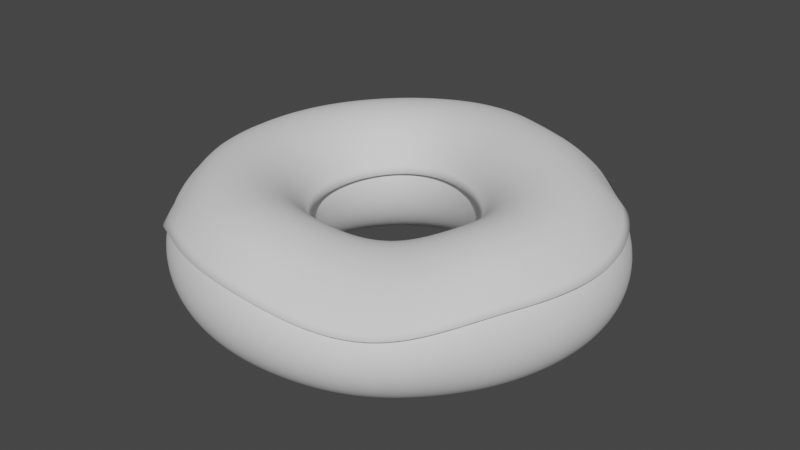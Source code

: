 # Source: Donut.blend  (saved by Blender 2.80.75; exported with 4.5.12 LTS)
import bpy
from mathutils import Matrix  # noqa: F401  (used for matrix-valued properties, if any)

bpy.ops.wm.read_factory_settings(use_empty=True)
scene = bpy.context.scene
scene.name = 'Scene'

# ---- collections
col_collection = bpy.data.collections.new('Collection'); scene.collection.children.link(col_collection)

# ---- world
world_world = bpy.data.worlds.new('World'); scene.world = world_world
world_world.use_nodes = True; world_world.node_tree.nodes.clear()
_N = world_world.node_tree.nodes; _L = world_world.node_tree.links
n0 = _N.new('ShaderNodeOutputWorld'); n0.name = 'World Output'; n0.location = (300, 300)
n1 = _N.new('ShaderNodeBackground'); n1.name = 'Background'; n1.location = (10, 300)
n1.inputs[0].default_value = (0.05088, 0.05088, 0.05088, 1.0)
_L.new(n1.outputs[0], n0.inputs[0])
n0.is_active_output = True
world_world.color = (0.05088, 0.05088, 0.05088)
world_world.use_sun_shadow = False
world_world.sun_shadow_jitter_overblur = 0.0

# ---- meshes
me_torus = bpy.data.meshes.new('Torus')
me_torus.from_pydata([(0.8097, -0.0008318, 0.0004141), (0.7799, -0.003572, 0.118), (0.6981, -0.009604, 0.2105), (0.5826, -0.01825, 0.2573), (0.4606, -0.02631, 0.2469), (0.3607, -0.02964, 0.1805), (0.3065, -0.02632, 0.07293), (0.3098, -0.01827, -0.05073), (0.3689, -0.009617, -0.161), (0.4699, -0.003579, -0.232), (0.5898, -0.0008341, -0.2478), (0.702, -0.0001362, -0.2057), (0.7813, -0.0001359, -0.1161), (0.7937, 0.1366, 0.003985), (0.7629, 0.1252, 0.1233), (0.6811, 0.1018, 0.2175), (0.5669, 0.07185, 0.2649), (0.4471, 0.04358, 0.254), (0.3499, 0.0252, 0.1864), (0.2976, 0.02113, 0.07751), (0.3016, 0.03083, -0.04698), (0.3603, 0.05042, -0.1577), (0.46, 0.07503, -0.2292), (0.5785, 0.1001, -0.2455), (0.6891, 0.1213, -0.2037), (0.7668, 0.1347, -0.1138), (0.7498, 0.2638, 0.01037), (0.7191, 0.2443, 0.1312), (0.6402, 0.2051, 0.2264), (0.5314, 0.1559, 0.2738), (0.4182, 0.1094, 0.2617), (0.3271, 0.07742, 0.1925), (0.2786, 0.06661, 0.08217), (0.2832, 0.07788, -0.0431), (0.3395, 0.1076, -0.1541), (0.4346, 0.1494, -0.2257), (0.5474, 0.1948, -0.2419), (0.6523, 0.2346, -0.1997), (0.7255, 0.2598, -0.1088), (0.6804, 0.3789, 0.01819), (0.6508, 0.3521, 0.1404), (0.5776, 0.2989, 0.2362), (0.4779, 0.2327, 0.283), (0.3753, 0.1702, 0.2694), (0.2934, 0.1261, 0.1982), (0.2504, 0.1092, 0.08648), (0.2556, 0.1219, -0.03948), (0.3076, 0.1608, -0.1506), (0.3949, 0.2181, -0.222), (0.498, 0.2817, -0.2377), (0.5935, 0.3379, -0.1947), (0.6595, 0.3734, -0.1025), (0.5888, 0.4812, 0.02574), (0.5613, 0.448, 0.1491), (0.4961, 0.3825, 0.2452), (0.4088, 0.3015, 0.2914), (0.3201, 0.2252, 0.276), (0.2501, 0.1705, 0.203), (0.2141, 0.1481, 0.09), (0.2197, 0.1619, -0.03653), (0.2659, 0.209, -0.1477), (0.3426, 0.2799, -0.2187), (0.4326, 0.3595, -0.2338), (0.5156, 0.4299, -0.1898), (0.5721, 0.4743, -0.09639), (0.4793, 0.5705, 0.03126), (0.4548, 0.5321, 0.1554), (0.3997, 0.4563, 0.2519), (0.3274, 0.3626, 0.2974), (0.2552, 0.2743, 0.2807), (0.1991, 0.2103, 0.2062), (0.171, 0.1828, 0.09232), (0.177, 0.1973, -0.03459), (0.216, 0.2513, -0.1458), (0.2796, 0.3338, -0.2165), (0.3539, 0.427, -0.2311), (0.4217, 0.5098, -0.1863), (0.4672, 0.5621, -0.09191), (0.3564, 0.6464, 0.0333), (0.336, 0.6045, 0.1578), (0.2926, 0.5206, 0.2543), (0.2372, 0.4162, 0.2997), (0.1833, 0.3175, 0.2823), (0.1424, 0.2448, 0.2074), (0.1229, 0.2125, 0.09313), (0.129, 0.2273, -0.03391), (0.1596, 0.2867, -0.1451), (0.2085, 0.3787, -0.2157), (0.2647, 0.4833, -0.2301), (0.3156, 0.5766, -0.185), (0.3489, 0.636, -0.09026), (0.2245, 0.7076, 0.03126), (0.2091, 0.6643, 0.1554), (0.1789, 0.5751, 0.2519), (0.1418, 0.4624, 0.2974), (0.107, 0.3541, 0.2807), (0.08189, 0.2734, 0.2062), (0.07127, 0.2365, 0.09232), (0.07724, 0.251, -0.03459), (0.09872, 0.3144, -0.1458), (0.1314, 0.4135, -0.2165), (0.1683, 0.5269, -0.2311), (0.2009, 0.6286, -0.1863), (0.2215, 0.6944, -0.09191), (0.08752, 0.751, 0.02574), (0.07777, 0.7082, 0.1491), (0.06169, 0.6163, 0.2452), (0.04364, 0.4981, 0.2914), (0.02843, 0.3822, 0.276), (0.01936, 0.2947, 0.203), (0.01772, 0.2538, 0.09), (0.02339, 0.2676, -0.03653), (0.03516, 0.3332, -0.1477), (0.05087, 0.4368, -0.2187), (0.0674, 0.556, -0.2338), (0.08112, 0.6637, -0.1898), (0.08858, 0.7346, -0.0964), (-0.05133, 0.7726, 0.01819), (-0.05502, 0.7319, 0.1404), (-0.05659, 0.6401, 0.2362), (-0.0552, 0.5195, 0.283), (-0.05052, 0.3993, 0.2694), (-0.04346, 0.3073, 0.1982), (-0.0362, 0.2634, 0.08648), (-0.031, 0.2761, -0.03948), (-0.0292, 0.3421, -0.1506), (-0.03086, 0.4472, -0.222), (-0.03508, 0.5686, -0.2377), (-0.0406, 0.6791, -0.1947), (-0.04629, 0.7532, -0.1025), (-0.1888, 0.7689, 0.01037), (-0.1863, 0.7315, 0.1312), (-0.1733, 0.6429, 0.2264), (-0.1524, 0.5239, 0.2738), (-0.1279, 0.4033, 0.2617), (-0.105, 0.3099, 0.1925), (-0.08901, 0.2644, 0.08217), (-0.08438, 0.2757, -0.0431), (-0.09256, 0.3401, -0.1541), (-0.1115, 0.4433, -0.2257), (-0.1365, 0.5628, -0.2419), (-0.1612, 0.6723, -0.1997), (-0.1799, 0.747, -0.1088), (-0.3216, 0.7368, 0.003985), (-0.313, 0.7042, 0.1233), (-0.2856, 0.622, 0.2175), (-0.2457, 0.5091, 0.2649), (-0.2019, 0.3928, 0.254), (-0.1635, 0.3015, 0.1864), (-0.1393, 0.2562, 0.07751), (-0.1353, 0.2659, -0.04698), (-0.1532, 0.3267, -0.1577), (-0.189, 0.4243, -0.2292), (-0.2341, 0.5373, -0.2455), (-0.2776, 0.6415, -0.2037), (-0.3091, 0.7137, -0.1138), (-0.4466, 0.6752, 0.0004141), (-0.4319, 0.6485, 0.118), (-0.3907, 0.5763, 0.2105), (-0.3326, 0.4743, 0.2573), (-0.2705, 0.3671, 0.2469), (-0.2176, 0.2815, 0.1805), (-0.1856, 0.2385, 0.07293), (-0.1823, 0.2465, -0.05073), (-0.2094, 0.3016, -0.161), (-0.2611, 0.3898, -0.232), (-0.3254, 0.4917, -0.2478), (-0.3868, 0.5857, -0.2057), (-0.4305, 0.652, -0.1161), (-0.5598, 0.5855, 0.0), (-0.54, 0.5648, 0.1162), (-0.4858, 0.5058, 0.2065), (-0.4108, 0.4194, 0.2517), (-0.3317, 0.3261, 0.241), (-0.2656, 0.2502, 0.1754), (-0.2266, 0.2113, 0.06878), (-0.224, 0.2177, -0.05405), (-0.2595, 0.265, -0.1636), (-0.3259, 0.3402, -0.2335), (-0.4078, 0.4265, -0.2482), (-0.4851, 0.5074, -0.2057), (-0.54, 0.5648, -0.1162), (-0.6553, 0.4761, 0.0), (-0.6321, 0.4593, 0.1162), (-0.5679, 0.4126, 0.2057), (-0.4779, 0.3458, 0.2487), (-0.3838, 0.2709, 0.2368), (-0.3062, 0.2082, 0.1712), (-0.2612, 0.1754, 0.06532), (-0.2593, 0.1802, -0.0567), (-0.3021, 0.218, -0.1652), (-0.3813, 0.2771, -0.2338), (-0.4774, 0.3469, -0.2482), (-0.5679, 0.4126, -0.2057), (-0.6321, 0.4593, -0.1162), (-0.7298, 0.3514, 0.0), (-0.704, 0.339, 0.1162), (-0.6325, 0.3046, 0.2057), (-0.5317, 0.256, 0.2482), (-0.4252, 0.2032, 0.2344), (-0.338, 0.1568, 0.1683), (-0.2882, 0.1319, 0.0627), (-0.2869, 0.1351, -0.05855), (-0.3359, 0.1618, -0.1658), (-0.4247, 0.2045, -0.2338), (-0.5317, 0.256, -0.2482), (-0.6325, 0.3046, -0.2057), (-0.704, 0.339, -0.1162), (-0.7808, 0.2155, 0.0), (-0.7532, 0.2079, 0.1162), (-0.6767, 0.1868, 0.2057), (-0.5689, 0.157, 0.2482), (-0.4544, 0.1254, 0.2338), (-0.36, 0.09779, 0.1665), (-0.3068, 0.08213, 0.06096), (-0.306, 0.08388, -0.05957), (-0.3594, 0.0992, -0.1658), (-0.4544, 0.1254, -0.2338), (-0.5689, 0.157, -0.2482), (-0.6767, 0.1868, -0.2057), (-0.7532, 0.2079, -0.1162), (-0.8067, 0.07261, 0.0), (-0.7782, 0.07004, 0.1162), (-0.6992, 0.06293, 0.2057), (-0.5878, 0.0529, 0.2482), (-0.4695, 0.04225, 0.2338), (-0.3714, 0.03338, 0.1658), (-0.3162, 0.02799, 0.06005), (-0.316, 0.02844, -0.05983), (-0.3714, 0.03342, -0.1658), (-0.4695, 0.04225, -0.2338), (-0.5878, 0.0529, -0.2482), (-0.6992, 0.06293, -0.2057), (-0.7782, 0.07004, -0.1162), (-0.8067, -0.07261, 0.0), (-0.7782, -0.07004, 0.1162), (-0.6992, -0.06293, 0.2057), (-0.5878, -0.0529, 0.2482), (-0.4695, -0.04225, 0.2338), (-0.3714, -0.03342, 0.1658), (-0.316, -0.02844, 0.05983), (-0.316, -0.02844, -0.05983), (-0.3714, -0.03342, -0.1658), (-0.4695, -0.04225, -0.2338), (-0.5878, -0.0529, -0.2482), (-0.6992, -0.06293, -0.2057), (-0.7782, -0.07004, -0.1162), (-0.7808, -0.2155, 0.0), (-0.7532, -0.2079, 0.1162), (-0.6767, -0.1868, 0.2057), (-0.5689, -0.157, 0.2482), (-0.4544, -0.1254, 0.2338), (-0.3594, -0.0992, 0.1658), (-0.3058, -0.0844, 0.05983), (-0.3058, -0.0844, -0.05983), (-0.3594, -0.0992, -0.1658), (-0.4544, -0.1254, -0.2338), (-0.5689, -0.157, -0.2482), (-0.6767, -0.1868, -0.2057), (-0.7532, -0.2079, -0.1162), (-0.7298, -0.3514, 0.0), (-0.704, -0.339, 0.1162), (-0.6325, -0.3046, 0.2057), (-0.5317, -0.256, 0.2482), (-0.4247, -0.2045, 0.2338), (-0.3359, -0.1618, 0.1658), (-0.2858, -0.1377, 0.05983), (-0.2858, -0.1377, -0.05983), (-0.3359, -0.1618, -0.1658), (-0.4247, -0.2045, -0.2338), (-0.5317, -0.256, -0.2482), (-0.6325, -0.3046, -0.2057), (-0.704, -0.339, -0.1162), (-0.6553, -0.4761, 0.0), (-0.6321, -0.4593, 0.1162), (-0.5679, -0.4126, 0.2057), (-0.4774, -0.3469, 0.2482), (-0.3813, -0.2771, 0.2338), (-0.3017, -0.2192, 0.1658), (-0.2567, -0.1865, 0.05983), (-0.2567, -0.1865, -0.05983), (-0.3017, -0.2192, -0.1658), (-0.3813, -0.2771, -0.2338), (-0.4774, -0.3469, -0.2482), (-0.5679, -0.4126, -0.2057), (-0.6321, -0.4593, -0.1162), (-0.5598, -0.5855, 0.0), (-0.54, -0.5648, 0.1162), (-0.4851, -0.5074, 0.2057), (-0.4078, -0.4265, 0.2482), (-0.3257, -0.3407, 0.2338), (-0.2577, -0.2695, 0.1658), (-0.2192, -0.2293, 0.05983), (-0.2192, -0.2293, -0.05983), (-0.2577, -0.2695, -0.1658), (-0.3257, -0.3407, -0.2338), (-0.4078, -0.4265, -0.2482), (-0.4851, -0.5074, -0.2057), (-0.54, -0.5648, -0.1162), (-0.4462, -0.676, 0.0), (-0.4305, -0.6521, 0.1162), (-0.3867, -0.5859, 0.2057), (-0.3251, -0.4925, 0.2482), (-0.2597, -0.3934, 0.2338), (-0.2054, -0.3112, 0.1658), (-0.1748, -0.2648, 0.05983), (-0.1748, -0.2648, -0.05983), (-0.2054, -0.3112, -0.1658), (-0.2597, -0.3934, -0.2338), (-0.3251, -0.4925, -0.2482), (-0.3867, -0.5859, -0.2057), (-0.4305, -0.6521, -0.1162), (-0.3184, -0.7448, 0.0), (-0.3071, -0.7185, 0.1162), (-0.2759, -0.6455, 0.2057), (-0.2319, -0.5426, 0.2482), (-0.1853, -0.4334, 0.2338), (-0.1465, -0.3429, 0.1658), (-0.1247, -0.2917, 0.05983), (-0.1247, -0.2917, -0.05983), (-0.1465, -0.3429, -0.1658), (-0.1853, -0.4334, -0.2338), (-0.2319, -0.5426, -0.2482), (-0.2759, -0.6455, -0.2057), (-0.3071, -0.7185, -0.1162), (-0.1802, -0.7897, 0.0), (-0.1739, -0.7618, 0.1162), (-0.1562, -0.6844, 0.2057), (-0.1313, -0.5753, 0.2482), (-0.1049, -0.4595, 0.2338), (-0.08297, -0.3635, 0.1658), (-0.0706, -0.3093, 0.05983), (-0.0706, -0.3093, -0.05983), (-0.08297, -0.3635, -0.1658), (-0.1049, -0.4595, -0.2338), (-0.1313, -0.5753, -0.2482), (-0.1562, -0.6844, -0.2057), (-0.1739, -0.7618, -0.1162), (-0.03634, -0.8092, -9.209e-06), (-0.03371, -0.7806, 0.1131), (-0.02784, -0.7013, 0.1972), (-0.022, -0.5895, 0.2378), (-0.01823, -0.4709, 0.227), (-0.01608, -0.3725, 0.1643), (-0.01423, -0.3169, 0.05983), (-0.01423, -0.3169, -0.05983), (-0.01673, -0.3725, -0.1658), (-0.02115, -0.4709, -0.2338), (-0.02648, -0.5895, -0.2482), (-0.0315, -0.7013, -0.2057), (-0.03506, -0.7806, -0.1162), (0.1138, -0.8027, -0.01173), (0.1162, -0.7743, 0.08983), (0.11, -0.6956, 0.1692), (0.09398, -0.5848, 0.2139), (0.07254, -0.4671, 0.2122), (0.05335, -0.3695, 0.1581), (0.04281, -0.3144, 0.0593), (0.04259, -0.3144, -0.05983), (0.05005, -0.3695, -0.1658), (0.06327, -0.4671, -0.2338), (0.07922, -0.5848, -0.2482), (0.09423, -0.6957, -0.2057), (0.1057, -0.7743, -0.1181), (0.264, -0.7703, -0.03181), (0.2652, -0.7431, 0.06087), (0.246, -0.6676, 0.1382), (0.2075, -0.5612, 0.1898), (0.161, -0.4482, 0.1981), (0.1213, -0.3546, 0.1517), (0.09902, -0.3017, 0.05755), (0.09804, -0.3017, -0.05983), (0.1152, -0.3546, -0.1658), (0.1457, -0.4483, -0.2338), (0.1824, -0.5613, -0.2482), (0.2175, -0.6677, -0.2072), (0.2464, -0.7431, -0.1276), (0.4016, -0.7132, -0.04138), (0.3999, -0.688, 0.04735), (0.3681, -0.6181, 0.1235), (0.3093, -0.5196, 0.1793), (0.2412, -0.415, 0.1924), (0.1839, -0.3283, 0.1491), (0.1517, -0.2794, 0.05667), (0.1503, -0.2794, -0.05983), (0.1767, -0.3283, -0.1658), (0.2234, -0.4151, -0.2338), (0.2796, -0.5197, -0.2482), (0.334, -0.6182, -0.2089), (0.3774, -0.688, -0.1329), (0.5187, -0.6332, -0.03181), (0.511, -0.6108, 0.06087), (0.4668, -0.5488, 0.1382), (0.3931, -0.4613, 0.1898), (0.3092, -0.3685, 0.1981), (0.2385, -0.2915, 0.1518), (0.1986, -0.2485, 0.05773), (0.1978, -0.248, -0.05983), (0.2325, -0.2915, -0.1658), (0.2939, -0.3685, -0.2338), (0.3679, -0.4614, -0.2482), (0.4383, -0.5489, -0.2072), (0.4921, -0.6109, -0.1276), (0.615, -0.5329, -0.01173), (0.5998, -0.5141, 0.08983), (0.5444, -0.4618, 0.1692), (0.4592, -0.3882, 0.2139), (0.3642, -0.3101, 0.2122), (0.2836, -0.2467, 0.1586), (0.2383, -0.211, 0.06033), (0.2387, -0.2093, -0.05957), (0.2808, -0.2453, -0.1658), (0.355, -0.3101, -0.2338), (0.4444, -0.3883, -0.2482), (0.5287, -0.4619, -0.2057), (0.5892, -0.5141, -0.1181), (0.6953, -0.4154, -9.213e-06), (0.6721, -0.4008, 0.1131), (0.6063, -0.3601, 0.1972), (0.5111, -0.3027, 0.2378), (0.4071, -0.243, 0.2274), (0.3189, -0.1962, 0.1663), (0.27, -0.1685, 0.0627), (0.2713, -0.1653, -0.05855), (0.3201, -0.1912, -0.1658), (0.4046, -0.2418, -0.2338), (0.5066, -0.3027, -0.2482), (0.6026, -0.3601, -0.2057), (0.6708, -0.4008, -0.1162), (0.7584, -0.2846, 0.0), (0.7315, -0.2746, 0.1162), (0.6573, -0.2467, 0.2057), (0.5521, -0.2084, 0.2487), (0.4388, -0.1717, 0.2368), (0.3446, -0.142, 0.1712), (0.2925, -0.1225, 0.06532), (0.2945, -0.1178, -0.0567), (0.3486, -0.1322, -0.1652), (0.4413, -0.1656, -0.2338), (0.5525, -0.2074, -0.2482), (0.6573, -0.2467, -0.2057), (0.7315, -0.2746, -0.1162), (0.797, -0.1446, 0.0), (0.7688, -0.1395, 0.1162), (0.6901, -0.1269, 0.2065), (0.5777, -0.1125, 0.2517), (0.4578, -0.09873, 0.241), (0.359, -0.08587, 0.1754), (0.3048, -0.07464, 0.06878), (0.3074, -0.06825, -0.05405), (0.365, -0.07104, -0.1636), (0.4636, -0.08462, -0.2335), (0.5807, -0.1054, -0.2482), (0.6907, -0.1254, -0.2057), (0.7688, -0.1395, -0.1162)], [], [(0, 13, 14, 1), (1, 14, 15, 2), (2, 15, 16, 3), (3, 16, 17, 4), (4, 17, 18, 5), (5, 18, 19, 6), (6, 19, 20, 7), (7, 20, 21, 8), (8, 21, 22, 9), (9, 22, 23, 10), (10, 23, 24, 11), (11, 24, 25, 12), (12, 25, 13, 0), (13, 26, 27, 14), (14, 27, 28, 15), (15, 28, 29, 16), (16, 29, 30, 17), (17, 30, 31, 18), (18, 31, 32, 19), (19, 32, 33, 20), (20, 33, 34, 21), (21, 34, 35, 22), (22, 35, 36, 23), (23, 36, 37, 24), (24, 37, 38, 25), (25, 38, 26, 13), (26, 39, 40, 27), (27, 40, 41, 28), (28, 41, 42, 29), (29, 42, 43, 30), (30, 43, 44, 31), (31, 44, 45, 32), (32, 45, 46, 33), (33, 46, 47, 34), (34, 47, 48, 35), (35, 48, 49, 36), (36, 49, 50, 37), (37, 50, 51, 38), (38, 51, 39, 26), (39, 52, 53, 40), (40, 53, 54, 41), (41, 54, 55, 42), (42, 55, 56, 43), (43, 56, 57, 44), (44, 57, 58, 45), (45, 58, 59, 46), (46, 59, 60, 47), (47, 60, 61, 48), (48, 61, 62, 49), (49, 62, 63, 50), (50, 63, 64, 51), (51, 64, 52, 39), (52, 65, 66, 53), (53, 66, 67, 54), (54, 67, 68, 55), (55, 68, 69, 56), (56, 69, 70, 57), (57, 70, 71, 58), (58, 71, 72, 59), (59, 72, 73, 60), (60, 73, 74, 61), (61, 74, 75, 62), (62, 75, 76, 63), (63, 76, 77, 64), (64, 77, 65, 52), (65, 78, 79, 66), (66, 79, 80, 67), (67, 80, 81, 68), (68, 81, 82, 69), (69, 82, 83, 70), (70, 83, 84, 71), (71, 84, 85, 72), (72, 85, 86, 73), (73, 86, 87, 74), (74, 87, 88, 75), (75, 88, 89, 76), (76, 89, 90, 77), (77, 90, 78, 65), (78, 91, 92, 79), (79, 92, 93, 80), (80, 93, 94, 81), (81, 94, 95, 82), (82, 95, 96, 83), (83, 96, 97, 84), (84, 97, 98, 85), (85, 98, 99, 86), (86, 99, 100, 87), (87, 100, 101, 88), (88, 101, 102, 89), (89, 102, 103, 90), (90, 103, 91, 78), (91, 104, 105, 92), (92, 105, 106, 93), (93, 106, 107, 94), (94, 107, 108, 95), (95, 108, 109, 96), (96, 109, 110, 97), (97, 110, 111, 98), (98, 111, 112, 99), (99, 112, 113, 100), (100, 113, 114, 101), (101, 114, 115, 102), (102, 115, 116, 103), (103, 116, 104, 91), (104, 117, 118, 105), (105, 118, 119, 106), (106, 119, 120, 107), (107, 120, 121, 108), (108, 121, 122, 109), (109, 122, 123, 110), (110, 123, 124, 111), (111, 124, 125, 112), (112, 125, 126, 113), (113, 126, 127, 114), (114, 127, 128, 115), (115, 128, 129, 116), (116, 129, 117, 104), (117, 130, 131, 118), (118, 131, 132, 119), (119, 132, 133, 120), (120, 133, 134, 121), (121, 134, 135, 122), (122, 135, 136, 123), (123, 136, 137, 124), (124, 137, 138, 125), (125, 138, 139, 126), (126, 139, 140, 127), (127, 140, 141, 128), (128, 141, 142, 129), (129, 142, 130, 117), (130, 143, 144, 131), (131, 144, 145, 132), (132, 145, 146, 133), (133, 146, 147, 134), (134, 147, 148, 135), (135, 148, 149, 136), (136, 149, 150, 137), (137, 150, 151, 138), (138, 151, 152, 139), (139, 152, 153, 140), (140, 153, 154, 141), (141, 154, 155, 142), (142, 155, 143, 130), (143, 156, 157, 144), (144, 157, 158, 145), (145, 158, 159, 146), (146, 159, 160, 147), (147, 160, 161, 148), (148, 161, 162, 149), (149, 162, 163, 150), (150, 163, 164, 151), (151, 164, 165, 152), (152, 165, 166, 153), (153, 166, 167, 154), (154, 167, 168, 155), (155, 168, 156, 143), (156, 169, 170, 157), (157, 170, 171, 158), (158, 171, 172, 159), (159, 172, 173, 160), (160, 173, 174, 161), (161, 174, 175, 162), (162, 175, 176, 163), (163, 176, 177, 164), (164, 177, 178, 165), (165, 178, 179, 166), (166, 179, 180, 167), (167, 180, 181, 168), (168, 181, 169, 156), (169, 182, 183, 170), (170, 183, 184, 171), (171, 184, 185, 172), (172, 185, 186, 173), (173, 186, 187, 174), (174, 187, 188, 175), (175, 188, 189, 176), (176, 189, 190, 177), (177, 190, 191, 178), (178, 191, 192, 179), (179, 192, 193, 180), (180, 193, 194, 181), (181, 194, 182, 169), (182, 195, 196, 183), (183, 196, 197, 184), (184, 197, 198, 185), (185, 198, 199, 186), (186, 199, 200, 187), (187, 200, 201, 188), (188, 201, 202, 189), (189, 202, 203, 190), (190, 203, 204, 191), (191, 204, 205, 192), (192, 205, 206, 193), (193, 206, 207, 194), (194, 207, 195, 182), (195, 208, 209, 196), (196, 209, 210, 197), (197, 210, 211, 198), (198, 211, 212, 199), (199, 212, 213, 200), (200, 213, 214, 201), (201, 214, 215, 202), (202, 215, 216, 203), (203, 216, 217, 204), (204, 217, 218, 205), (205, 218, 219, 206), (206, 219, 220, 207), (207, 220, 208, 195), (208, 221, 222, 209), (209, 222, 223, 210), (210, 223, 224, 211), (211, 224, 225, 212), (212, 225, 226, 213), (213, 226, 227, 214), (214, 227, 228, 215), (215, 228, 229, 216), (216, 229, 230, 217), (217, 230, 231, 218), (218, 231, 232, 219), (219, 232, 233, 220), (220, 233, 221, 208), (221, 234, 235, 222), (222, 235, 236, 223), (223, 236, 237, 224), (224, 237, 238, 225), (225, 238, 239, 226), (226, 239, 240, 227), (227, 240, 241, 228), (228, 241, 242, 229), (229, 242, 243, 230), (230, 243, 244, 231), (231, 244, 245, 232), (232, 245, 246, 233), (233, 246, 234, 221), (234, 247, 248, 235), (235, 248, 249, 236), (236, 249, 250, 237), (237, 250, 251, 238), (238, 251, 252, 239), (239, 252, 253, 240), (240, 253, 254, 241), (241, 254, 255, 242), (242, 255, 256, 243), (243, 256, 257, 244), (244, 257, 258, 245), (245, 258, 259, 246), (246, 259, 247, 234), (247, 260, 261, 248), (248, 261, 262, 249), (249, 262, 263, 250), (250, 263, 264, 251), (251, 264, 265, 252), (252, 265, 266, 253), (253, 266, 267, 254), (254, 267, 268, 255), (255, 268, 269, 256), (256, 269, 270, 257), (257, 270, 271, 258), (258, 271, 272, 259), (259, 272, 260, 247), (260, 273, 274, 261), (261, 274, 275, 262), (262, 275, 276, 263), (263, 276, 277, 264), (264, 277, 278, 265), (265, 278, 279, 266), (266, 279, 280, 267), (267, 280, 281, 268), (268, 281, 282, 269), (269, 282, 283, 270), (270, 283, 284, 271), (271, 284, 285, 272), (272, 285, 273, 260), (273, 286, 287, 274), (274, 287, 288, 275), (275, 288, 289, 276), (276, 289, 290, 277), (277, 290, 291, 278), (278, 291, 292, 279), (279, 292, 293, 280), (280, 293, 294, 281), (281, 294, 295, 282), (282, 295, 296, 283), (283, 296, 297, 284), (284, 297, 298, 285), (285, 298, 286, 273), (286, 299, 300, 287), (287, 300, 301, 288), (288, 301, 302, 289), (289, 302, 303, 290), (290, 303, 304, 291), (291, 304, 305, 292), (292, 305, 306, 293), (293, 306, 307, 294), (294, 307, 308, 295), (295, 308, 309, 296), (296, 309, 310, 297), (297, 310, 311, 298), (298, 311, 299, 286), (299, 312, 313, 300), (300, 313, 314, 301), (301, 314, 315, 302), (302, 315, 316, 303), (303, 316, 317, 304), (304, 317, 318, 305), (305, 318, 319, 306), (306, 319, 320, 307), (307, 320, 321, 308), (308, 321, 322, 309), (309, 322, 323, 310), (310, 323, 324, 311), (311, 324, 312, 299), (312, 325, 326, 313), (313, 326, 327, 314), (314, 327, 328, 315), (315, 328, 329, 316), (316, 329, 330, 317), (317, 330, 331, 318), (318, 331, 332, 319), (319, 332, 333, 320), (320, 333, 334, 321), (321, 334, 335, 322), (322, 335, 336, 323), (323, 336, 337, 324), (324, 337, 325, 312), (325, 338, 339, 326), (326, 339, 340, 327), (327, 340, 341, 328), (328, 341, 342, 329), (329, 342, 343, 330), (330, 343, 344, 331), (331, 344, 345, 332), (332, 345, 346, 333), (333, 346, 347, 334), (334, 347, 348, 335), (335, 348, 349, 336), (336, 349, 350, 337), (337, 350, 338, 325), (338, 351, 352, 339), (339, 352, 353, 340), (340, 353, 354, 341), (341, 354, 355, 342), (342, 355, 356, 343), (343, 356, 357, 344), (344, 357, 358, 345), (345, 358, 359, 346), (346, 359, 360, 347), (347, 360, 361, 348), (348, 361, 362, 349), (349, 362, 363, 350), (350, 363, 351, 338), (351, 364, 365, 352), (352, 365, 366, 353), (353, 366, 367, 354), (354, 367, 368, 355), (355, 368, 369, 356), (356, 369, 370, 357), (357, 370, 371, 358), (358, 371, 372, 359), (359, 372, 373, 360), (360, 373, 374, 361), (361, 374, 375, 362), (362, 375, 376, 363), (363, 376, 364, 351), (364, 377, 378, 365), (365, 378, 379, 366), (366, 379, 380, 367), (367, 380, 381, 368), (368, 381, 382, 369), (369, 382, 383, 370), (370, 383, 384, 371), (371, 384, 385, 372), (372, 385, 386, 373), (373, 386, 387, 374), (374, 387, 388, 375), (375, 388, 389, 376), (376, 389, 377, 364), (377, 390, 391, 378), (378, 391, 392, 379), (379, 392, 393, 380), (380, 393, 394, 381), (381, 394, 395, 382), (382, 395, 396, 383), (383, 396, 397, 384), (384, 397, 398, 385), (385, 398, 399, 386), (386, 399, 400, 387), (387, 400, 401, 388), (388, 401, 402, 389), (389, 402, 390, 377), (390, 403, 404, 391), (391, 404, 405, 392), (392, 405, 406, 393), (393, 406, 407, 394), (394, 407, 408, 395), (395, 408, 409, 396), (396, 409, 410, 397), (397, 410, 411, 398), (398, 411, 412, 399), (399, 412, 413, 400), (400, 413, 414, 401), (401, 414, 415, 402), (402, 415, 403, 390), (403, 416, 417, 404), (404, 417, 418, 405), (405, 418, 419, 406), (406, 419, 420, 407), (407, 420, 421, 408), (408, 421, 422, 409), (409, 422, 423, 410), (410, 423, 424, 411), (411, 424, 425, 412), (412, 425, 426, 413), (413, 426, 427, 414), (414, 427, 428, 415), (415, 428, 416, 403), (416, 429, 430, 417), (417, 430, 431, 418), (418, 431, 432, 419), (419, 432, 433, 420), (420, 433, 434, 421), (421, 434, 435, 422), (422, 435, 436, 423), (423, 436, 437, 424), (424, 437, 438, 425), (425, 438, 439, 426), (426, 439, 440, 427), (427, 440, 441, 428), (428, 441, 429, 416), (429, 442, 443, 430), (430, 443, 444, 431), (431, 444, 445, 432), (432, 445, 446, 433), (433, 446, 447, 434), (434, 447, 448, 435), (435, 448, 449, 436), (436, 449, 450, 437), (437, 450, 451, 438), (438, 451, 452, 439), (439, 452, 453, 440), (440, 453, 454, 441), (441, 454, 442, 429), (442, 0, 1, 443), (443, 1, 2, 444), (444, 2, 3, 445), (445, 3, 4, 446), (446, 4, 5, 447), (447, 5, 6, 448), (448, 6, 7, 449), (449, 7, 8, 450), (450, 8, 9, 451), (451, 9, 10, 452), (452, 10, 11, 453), (453, 11, 12, 454), (454, 12, 0, 442)])
me_torus.polygons.foreach_set('use_smooth', [True] * 455)
_uv = me_torus.uv_layers.new(name='UVMap')
_uv.uv.foreach_set('vector', [0.5143, 0.5385, 0.5429, 0.5385, 0.5429, 0.6154, 0.5143, 0.6154, 0.5143, 0.6154, 0.5429, 0.6154, 0.5429, 0.6923, 0.5143, 0.6923, 0.5143, 0.6923, 0.5429, 0.6923, 0.5429, 0.7692, 0.5143, 0.7692, 0.5143, 0.7692, 0.5429, 0.7692, 0.5429, 0.8462, 0.5143, 0.8462, 0.5143, 0.8462, 0.5429, 0.8462, 0.5429, 0.9231, 0.5143, 0.9231, 0.5143, 0.9231, 0.5429, 0.9231, 0.5429, 1.0, 0.5143, 1.0, 0.5143, -2.22e-16, 0.5429, -2.22e-16, 0.5429, 0.07692, 0.5143, 0.07692, 0.5143, 0.07692, 0.5429, 0.07692, 0.5429, 0.1538, 0.5143, 0.1538, 0.5143, 0.1538, 0.5429, 0.1538, 0.5429, 0.2308, 0.5143, 0.2308, 0.5143, 0.2308, 0.5429, 0.2308, 0.5429, 0.3077, 0.5143, 0.3077, 0.5143, 0.3077, 0.5429, 0.3077, 0.5429, 0.3846, 0.5143, 0.3846, 0.5143, 0.3846, 0.5429, 0.3846, 0.5429, 0.4615, 0.5143, 0.4615, 0.5143, 0.4615, 0.5429, 0.4615, 0.5429, 0.5385, 0.5143, 0.5385, 0.5429, 0.5385, 0.5714, 0.5385, 0.5714, 0.6154, 0.5429, 0.6154, 0.5429, 0.6154, 0.5714, 0.6154, 0.5714, 0.6923, 0.5429, 0.6923, 0.5429, 0.6923, 0.5714, 0.6923, 0.5714, 0.7692, 0.5429, 0.7692, 0.5429, 0.7692, 0.5714, 0.7692, 0.5714, 0.8462, 0.5429, 0.8462, 0.5429, 0.8462, 0.5714, 0.8462, 0.5714, 0.9231, 0.5429, 0.9231, 0.5429, 0.9231, 0.5714, 0.9231, 0.5714, 1.0, 0.5429, 1.0, 0.5429, -2.22e-16, 0.5714, -2.22e-16, 0.5714, 0.07692, 0.5429, 0.07692, 0.5429, 0.07692, 0.5714, 0.07692, 0.5714, 0.1538, 0.5429, 0.1538, 0.5429, 0.1538, 0.5714, 0.1538, 0.5714, 0.2308, 0.5429, 0.2308, 0.5429, 0.2308, 0.5714, 0.2308, 0.5714, 0.3077, 0.5429, 0.3077, 0.5429, 0.3077, 0.5714, 0.3077, 0.5714, 0.3846, 0.5429, 0.3846, 0.5429, 0.3846, 0.5714, 0.3846, 0.5714, 0.4615, 0.5429, 0.4615, 0.5429, 0.4615, 0.5714, 0.4615, 0.5714, 0.5385, 0.5429, 0.5385, 0.5714, 0.5385, 0.6, 0.5385, 0.6, 0.6154, 0.5714, 0.6154, 0.5714, 0.6154, 0.6, 0.6154, 0.6, 0.6923, 0.5714, 0.6923, 0.5714, 0.6923, 0.6, 0.6923, 0.6, 0.7692, 0.5714, 0.7692, 0.5714, 0.7692, 0.6, 0.7692, 0.6, 0.8462, 0.5714, 0.8462, 0.5714, 0.8462, 0.6, 0.8462, 0.6, 0.9231, 0.5714, 0.9231, 0.5714, 0.9231, 0.6, 0.9231, 0.6, 1.0, 0.5714, 1.0, 0.5714, -2.22e-16, 0.6, -2.22e-16, 0.6, 0.07692, 0.5714, 0.07692, 0.5714, 0.07692, 0.6, 0.07692, 0.6, 0.1538, 0.5714, 0.1538, 0.5714, 0.1538, 0.6, 0.1538, 0.6, 0.2308, 0.5714, 0.2308, 0.5714, 0.2308, 0.6, 0.2308, 0.6, 0.3077, 0.5714, 0.3077, 0.5714, 0.3077, 0.6, 0.3077, 0.6, 0.3846, 0.5714, 0.3846, 0.5714, 0.3846, 0.6, 0.3846, 0.6, 0.4615, 0.5714, 0.4615, 0.5714, 0.4615, 0.6, 0.4615, 0.6, 0.5385, 0.5714, 0.5385, 0.6, 0.5385, 0.6286, 0.5385, 0.6286, 0.6154, 0.6, 0.6154, 0.6, 0.6154, 0.6286, 0.6154, 0.6286, 0.6923, 0.6, 0.6923, 0.6, 0.6923, 0.6286, 0.6923, 0.6286, 0.7692, 0.6, 0.7692, 0.6, 0.7692, 0.6286, 0.7692, 0.6286, 0.8462, 0.6, 0.8462, 0.6, 0.8462, 0.6286, 0.8462, 0.6286, 0.9231, 0.6, 0.9231, 0.6, 0.9231, 0.6286, 0.9231, 0.6286, 1.0, 0.6, 1.0, 0.6, -2.22e-16, 0.6286, -2.22e-16, 0.6286, 0.07692, 0.6, 0.07692, 0.6, 0.07692, 0.6286, 0.07692, 0.6286, 0.1538, 0.6, 0.1538, 0.6, 0.1538, 0.6286, 0.1538, 0.6286, 0.2308, 0.6, 0.2308, 0.6, 0.2308, 0.6286, 0.2308, 0.6286, 0.3077, 0.6, 0.3077, 0.6, 0.3077, 0.6286, 0.3077, 0.6286, 0.3846, 0.6, 0.3846, 0.6, 0.3846, 0.6286, 0.3846, 0.6286, 0.4615, 0.6, 0.4615, 0.6, 0.4615, 0.6286, 0.4615, 0.6286, 0.5385, 0.6, 0.5385, 0.6286, 0.5385, 0.6571, 0.5385, 0.6571, 0.6154, 0.6286, 0.6154, 0.6286, 0.6154, 0.6571, 0.6154, 0.6571, 0.6923, 0.6286, 0.6923, 0.6286, 0.6923, 0.6571, 0.6923, 0.6571, 0.7692, 0.6286, 0.7692, 0.6286, 0.7692, 0.6571, 0.7692, 0.6571, 0.8462, 0.6286, 0.8462, 0.6286, 0.8462, 0.6571, 0.8462, 0.6571, 0.9231, 0.6286, 0.9231, 0.6286, 0.9231, 0.6571, 0.9231, 0.6571, 1.0, 0.6286, 1.0, 0.6286, -2.22e-16, 0.6571, -2.22e-16, 0.6571, 0.07692, 0.6286, 0.07692, 0.6286, 0.07692, 0.6571, 0.07692, 0.6571, 0.1538, 0.6286, 0.1538, 0.6286, 0.1538, 0.6571, 0.1538, 0.6571, 0.2308, 0.6286, 0.2308, 0.6286, 0.2308, 0.6571, 0.2308, 0.6571, 0.3077, 0.6286, 0.3077, 0.6286, 0.3077, 0.6571, 0.3077, 0.6571, 0.3846, 0.6286, 0.3846, 0.6286, 0.3846, 0.6571, 0.3846, 0.6571, 0.4615, 0.6286, 0.4615, 0.6286, 0.4615, 0.6571, 0.4615, 0.6571, 0.5385, 0.6286, 0.5385, 0.6571, 0.5385, 0.6857, 0.5385, 0.6857, 0.6154, 0.6571, 0.6154, 0.6571, 0.6154, 0.6857, 0.6154, 0.6857, 0.6923, 0.6571, 0.6923, 0.6571, 0.6923, 0.6857, 0.6923, 0.6857, 0.7692, 0.6571, 0.7692, 0.6571, 0.7692, 0.6857, 0.7692, 0.6857, 0.8462, 0.6571, 0.8462, 0.6571, 0.8462, 0.6857, 0.8462, 0.6857, 0.9231, 0.6571, 0.9231, 0.6571, 0.9231, 0.6857, 0.9231, 0.6857, 1.0, 0.6571, 1.0, 0.6571, -2.22e-16, 0.6857, -2.22e-16, 0.6857, 0.07692, 0.6571, 0.07692, 0.6571, 0.07692, 0.6857, 0.07692, 0.6857, 0.1538, 0.6571, 0.1538, 0.6571, 0.1538, 0.6857, 0.1538, 0.6857, 0.2308, 0.6571, 0.2308, 0.6571, 0.2308, 0.6857, 0.2308, 0.6857, 0.3077, 0.6571, 0.3077, 0.6571, 0.3077, 0.6857, 0.3077, 0.6857, 0.3846, 0.6571, 0.3846, 0.6571, 0.3846, 0.6857, 0.3846, 0.6857, 0.4615, 0.6571, 0.4615, 0.6571, 0.4615, 0.6857, 0.4615, 0.6857, 0.5385, 0.6571, 0.5385, 0.6857, 0.5385, 0.7143, 0.5385, 0.7143, 0.6154, 0.6857, 0.6154, 0.6857, 0.6154, 0.7143, 0.6154, 0.7143, 0.6923, 0.6857, 0.6923, 0.6857, 0.6923, 0.7143, 0.6923, 0.7143, 0.7692, 0.6857, 0.7692, 0.6857, 0.7692, 0.7143, 0.7692, 0.7143, 0.8462, 0.6857, 0.8462, 0.6857, 0.8462, 0.7143, 0.8462, 0.7143, 0.9231, 0.6857, 0.9231, 0.6857, 0.9231, 0.7143, 0.9231, 0.7143, 1.0, 0.6857, 1.0, 0.6857, -2.22e-16, 0.7143, -2.22e-16, 0.7143, 0.07692, 0.6857, 0.07692, 0.6857, 0.07692, 0.7143, 0.07692, 0.7143, 0.1538, 0.6857, 0.1538, 0.6857, 0.1538, 0.7143, 0.1538, 0.7143, 0.2308, 0.6857, 0.2308, 0.6857, 0.2308, 0.7143, 0.2308, 0.7143, 0.3077, 0.6857, 0.3077, 0.6857, 0.3077, 0.7143, 0.3077, 0.7143, 0.3846, 0.6857, 0.3846, 0.6857, 0.3846, 0.7143, 0.3846, 0.7143, 0.4615, 0.6857, 0.4615, 0.6857, 0.4615, 0.7143, 0.4615, 0.7143, 0.5385, 0.6857, 0.5385, 0.7143, 0.5385, 0.7429, 0.5385, 0.7429, 0.6154, 0.7143, 0.6154, 0.7143, 0.6154, 0.7429, 0.6154, 0.7429, 0.6923, 0.7143, 0.6923, 0.7143, 0.6923, 0.7429, 0.6923, 0.7429, 0.7692, 0.7143, 0.7692, 0.7143, 0.7692, 0.7429, 0.7692, 0.7429, 0.8462, 0.7143, 0.8462, 0.7143, 0.8462, 0.7429, 0.8462, 0.7429, 0.9231, 0.7143, 0.9231, 0.7143, 0.9231, 0.7429, 0.9231, 0.7429, 1.0, 0.7143, 1.0, 0.7143, -2.22e-16, 0.7429, -2.22e-16, 0.7429, 0.07692, 0.7143, 0.07692, 0.7143, 0.07692, 0.7429, 0.07692, 0.7429, 0.1538, 0.7143, 0.1538, 0.7143, 0.1538, 0.7429, 0.1538, 0.7429, 0.2308, 0.7143, 0.2308, 0.7143, 0.2308, 0.7429, 0.2308, 0.7429, 0.3077, 0.7143, 0.3077, 0.7143, 0.3077, 0.7429, 0.3077, 0.7429, 0.3846, 0.7143, 0.3846, 0.7143, 0.3846, 0.7429, 0.3846, 0.7429, 0.4615, 0.7143, 0.4615, 0.7143, 0.4615, 0.7429, 0.4615, 0.7429, 0.5385, 0.7143, 0.5385, 0.7429, 0.5385, 0.7714, 0.5385, 0.7714, 0.6154, 0.7429, 0.6154, 0.7429, 0.6154, 0.7714, 0.6154, 0.7714, 0.6923, 0.7429, 0.6923, 0.7429, 0.6923, 0.7714, 0.6923, 0.7714, 0.7692, 0.7429, 0.7692, 0.7429, 0.7692, 0.7714, 0.7692, 0.7714, 0.8462, 0.7429, 0.8462, 0.7429, 0.8462, 0.7714, 0.8462, 0.7714, 0.9231, 0.7429, 0.9231, 0.7429, 0.9231, 0.7714, 0.9231, 0.7714, 1.0, 0.7429, 1.0, 0.7429, -2.22e-16, 0.7714, -2.22e-16, 0.7714, 0.07692, 0.7429, 0.07692, 0.7429, 0.07692, 0.7714, 0.07692, 0.7714, 0.1538, 0.7429, 0.1538, 0.7429, 0.1538, 0.7714, 0.1538, 0.7714, 0.2308, 0.7429, 0.2308, 0.7429, 0.2308, 0.7714, 0.2308, 0.7714, 0.3077, 0.7429, 0.3077, 0.7429, 0.3077, 0.7714, 0.3077, 0.7714, 0.3846, 0.7429, 0.3846, 0.7429, 0.3846, 0.7714, 0.3846, 0.7714, 0.4615, 0.7429, 0.4615, 0.7429, 0.4615, 0.7714, 0.4615, 0.7714, 0.5385, 0.7429, 0.5385, 0.7714, 0.5385, 0.8, 0.5385, 0.8, 0.6154, 0.7714, 0.6154, 0.7714, 0.6154, 0.8, 0.6154, 0.8, 0.6923, 0.7714, 0.6923, 0.7714, 0.6923, 0.8, 0.6923, 0.8, 0.7692, 0.7714, 0.7692, 0.7714, 0.7692, 0.8, 0.7692, 0.8, 0.8462, 0.7714, 0.8462, 0.7714, 0.8462, 0.8, 0.8462, 0.8, 0.9231, 0.7714, 0.9231, 0.7714, 0.9231, 0.8, 0.9231, 0.8, 1.0, 0.7714, 1.0, 0.7714, -2.22e-16, 0.8, -2.22e-16, 0.8, 0.07692, 0.7714, 0.07692, 0.7714, 0.07692, 0.8, 0.07692, 0.8, 0.1538, 0.7714, 0.1538, 0.7714, 0.1538, 0.8, 0.1538, 0.8, 0.2308, 0.7714, 0.2308, 0.7714, 0.2308, 0.8, 0.2308, 0.8, 0.3077, 0.7714, 0.3077, 0.7714, 0.3077, 0.8, 0.3077, 0.8, 0.3846, 0.7714, 0.3846, 0.7714, 0.3846, 0.8, 0.3846, 0.8, 0.4615, 0.7714, 0.4615, 0.7714, 0.4615, 0.8, 0.4615, 0.8, 0.5385, 0.7714, 0.5385, 0.8, 0.5385, 0.8286, 0.5385, 0.8286, 0.6154, 0.8, 0.6154, 0.8, 0.6154, 0.8286, 0.6154, 0.8286, 0.6923, 0.8, 0.6923, 0.8, 0.6923, 0.8286, 0.6923, 0.8286, 0.7692, 0.8, 0.7692, 0.8, 0.7692, 0.8286, 0.7692, 0.8286, 0.8462, 0.8, 0.8462, 0.8, 0.8462, 0.8286, 0.8462, 0.8286, 0.9231, 0.8, 0.9231, 0.8, 0.9231, 0.8286, 0.9231, 0.8286, 1.0, 0.8, 1.0, 0.8, -2.22e-16, 0.8286, -2.22e-16, 0.8286, 0.07692, 0.8, 0.07692, 0.8, 0.07692, 0.8286, 0.07692, 0.8286, 0.1538, 0.8, 0.1538, 0.8, 0.1538, 0.8286, 0.1538, 0.8286, 0.2308, 0.8, 0.2308, 0.8, 0.2308, 0.8286, 0.2308, 0.8286, 0.3077, 0.8, 0.3077, 0.8, 0.3077, 0.8286, 0.3077, 0.8286, 0.3846, 0.8, 0.3846, 0.8, 0.3846, 0.8286, 0.3846, 0.8286, 0.4615, 0.8, 0.4615, 0.8, 0.4615, 0.8286, 0.4615, 0.8286, 0.5385, 0.8, 0.5385, 0.8286, 0.5385, 0.8571, 0.5385, 0.8571, 0.6154, 0.8286, 0.6154, 0.8286, 0.6154, 0.8571, 0.6154, 0.8571, 0.6923, 0.8286, 0.6923, 0.8286, 0.6923, 0.8571, 0.6923, 0.8571, 0.7692, 0.8286, 0.7692, 0.8286, 0.7692, 0.8571, 0.7692, 0.8571, 0.8462, 0.8286, 0.8462, 0.8286, 0.8462, 0.8571, 0.8462, 0.8571, 0.9231, 0.8286, 0.9231, 0.8286, 0.9231, 0.8571, 0.9231, 0.8571, 1.0, 0.8286, 1.0, 0.8286, -2.22e-16, 0.8571, -2.22e-16, 0.8571, 0.07692, 0.8286, 0.07692, 0.8286, 0.07692, 0.8571, 0.07692, 0.8571, 0.1538, 0.8286, 0.1538, 0.8286, 0.1538, 0.8571, 0.1538, 0.8571, 0.2308, 0.8286, 0.2308, 0.8286, 0.2308, 0.8571, 0.2308, 0.8571, 0.3077, 0.8286, 0.3077, 0.8286, 0.3077, 0.8571, 0.3077, 0.8571, 0.3846, 0.8286, 0.3846, 0.8286, 0.3846, 0.8571, 0.3846, 0.8571, 0.4615, 0.8286, 0.4615, 0.8286, 0.4615, 0.8571, 0.4615, 0.8571, 0.5385, 0.8286, 0.5385, 0.8571, 0.5385, 0.8857, 0.5385, 0.8857, 0.6154, 0.8571, 0.6154, 0.8571, 0.6154, 0.8857, 0.6154, 0.8857, 0.6923, 0.8571, 0.6923, 0.8571, 0.6923, 0.8857, 0.6923, 0.8857, 0.7692, 0.8571, 0.7692, 0.8571, 0.7692, 0.8857, 0.7692, 0.8857, 0.8462, 0.8571, 0.8462, 0.8571, 0.8462, 0.8857, 0.8462, 0.8857, 0.9231, 0.8571, 0.9231, 0.8571, 0.9231, 0.8857, 0.9231, 0.8857, 1.0, 0.8571, 1.0, 0.8571, -2.22e-16, 0.8857, -2.22e-16, 0.8857, 0.07692, 0.8571, 0.07692, 0.8571, 0.07692, 0.8857, 0.07692, 0.8857, 0.1538, 0.8571, 0.1538, 0.8571, 0.1538, 0.8857, 0.1538, 0.8857, 0.2308, 0.8571, 0.2308, 0.8571, 0.2308, 0.8857, 0.2308, 0.8857, 0.3077, 0.8571, 0.3077, 0.8571, 0.3077, 0.8857, 0.3077, 0.8857, 0.3846, 0.8571, 0.3846, 0.8571, 0.3846, 0.8857, 0.3846, 0.8857, 0.4615, 0.8571, 0.4615, 0.8571, 0.4615, 0.8857, 0.4615, 0.8857, 0.5385, 0.8571, 0.5385, 0.8857, 0.5385, 0.9143, 0.5385, 0.9143, 0.6154, 0.8857, 0.6154, 0.8857, 0.6154, 0.9143, 0.6154, 0.9143, 0.6923, 0.8857, 0.6923, 0.8857, 0.6923, 0.9143, 0.6923, 0.9143, 0.7692, 0.8857, 0.7692, 0.8857, 0.7692, 0.9143, 0.7692, 0.9143, 0.8462, 0.8857, 0.8462, 0.8857, 0.8462, 0.9143, 0.8462, 0.9143, 0.9231, 0.8857, 0.9231, 0.8857, 0.9231, 0.9143, 0.9231, 0.9143, 1.0, 0.8857, 1.0, 0.8857, -2.22e-16, 0.9143, -2.22e-16, 0.9143, 0.07692, 0.8857, 0.07692, 0.8857, 0.07692, 0.9143, 0.07692, 0.9143, 0.1538, 0.8857, 0.1538, 0.8857, 0.1538, 0.9143, 0.1538, 0.9143, 0.2308, 0.8857, 0.2308, 0.8857, 0.2308, 0.9143, 0.2308, 0.9143, 0.3077, 0.8857, 0.3077, 0.8857, 0.3077, 0.9143, 0.3077, 0.9143, 0.3846, 0.8857, 0.3846, 0.8857, 0.3846, 0.9143, 0.3846, 0.9143, 0.4615, 0.8857, 0.4615, 0.8857, 0.4615, 0.9143, 0.4615, 0.9143, 0.5385, 0.8857, 0.5385, 0.9143, 0.5385, 0.9429, 0.5385, 0.9429, 0.6154, 0.9143, 0.6154, 0.9143, 0.6154, 0.9429, 0.6154, 0.9429, 0.6923, 0.9143, 0.6923, 0.9143, 0.6923, 0.9429, 0.6923, 0.9429, 0.7692, 0.9143, 0.7692, 0.9143, 0.7692, 0.9429, 0.7692, 0.9429, 0.8462, 0.9143, 0.8462, 0.9143, 0.8462, 0.9429, 0.8462, 0.9429, 0.9231, 0.9143, 0.9231, 0.9143, 0.9231, 0.9429, 0.9231, 0.9429, 1.0, 0.9143, 1.0, 0.9143, -2.22e-16, 0.9429, -2.22e-16, 0.9429, 0.07692, 0.9143, 0.07692, 0.9143, 0.07692, 0.9429, 0.07692, 0.9429, 0.1538, 0.9143, 0.1538, 0.9143, 0.1538, 0.9429, 0.1538, 0.9429, 0.2308, 0.9143, 0.2308, 0.9143, 0.2308, 0.9429, 0.2308, 0.9429, 0.3077, 0.9143, 0.3077, 0.9143, 0.3077, 0.9429, 0.3077, 0.9429, 0.3846, 0.9143, 0.3846, 0.9143, 0.3846, 0.9429, 0.3846, 0.9429, 0.4615, 0.9143, 0.4615, 0.9143, 0.4615, 0.9429, 0.4615, 0.9429, 0.5385, 0.9143, 0.5385, 0.9429, 0.5385, 0.9714, 0.5385, 0.9714, 0.6154, 0.9429, 0.6154, 0.9429, 0.6154, 0.9714, 0.6154, 0.9714, 0.6923, 0.9429, 0.6923, 0.9429, 0.6923, 0.9714, 0.6923, 0.9714, 0.7692, 0.9429, 0.7692, 0.9429, 0.7692, 0.9714, 0.7692, 0.9714, 0.8462, 0.9429, 0.8462, 0.9429, 0.8462, 0.9714, 0.8462, 0.9714, 0.9231, 0.9429, 0.9231, 0.9429, 0.9231, 0.9714, 0.9231, 0.9714, 1.0, 0.9429, 1.0, 0.9429, -2.22e-16, 0.9714, -2.22e-16, 0.9714, 0.07692, 0.9429, 0.07692, 0.9429, 0.07692, 0.9714, 0.07692, 0.9714, 0.1538, 0.9429, 0.1538, 0.9429, 0.1538, 0.9714, 0.1538, 0.9714, 0.2308, 0.9429, 0.2308, 0.9429, 0.2308, 0.9714, 0.2308, 0.9714, 0.3077, 0.9429, 0.3077, 0.9429, 0.3077, 0.9714, 0.3077, 0.9714, 0.3846, 0.9429, 0.3846, 0.9429, 0.3846, 0.9714, 0.3846, 0.9714, 0.4615, 0.9429, 0.4615, 0.9429, 0.4615, 0.9714, 0.4615, 0.9714, 0.5385, 0.9429, 0.5385, 0.9714, 0.5385, 1.0, 0.5385, 1.0, 0.6154, 0.9714, 0.6154, 0.9714, 0.6154, 1.0, 0.6154, 1.0, 0.6923, 0.9714, 0.6923, 0.9714, 0.6923, 1.0, 0.6923, 1.0, 0.7692, 0.9714, 0.7692, 0.9714, 0.7692, 1.0, 0.7692, 1.0, 0.8462, 0.9714, 0.8462, 0.9714, 0.8462, 1.0, 0.8462, 1.0, 0.9231, 0.9714, 0.9231, 0.9714, 0.9231, 1.0, 0.9231, 1.0, 1.0, 0.9714, 1.0, 0.9714, -2.22e-16, 1.0, -2.22e-16, 1.0, 0.07692, 0.9714, 0.07692, 0.9714, 0.07692, 1.0, 0.07692, 1.0, 0.1538, 0.9714, 0.1538, 0.9714, 0.1538, 1.0, 0.1538, 1.0, 0.2308, 0.9714, 0.2308, 0.9714, 0.2308, 1.0, 0.2308, 1.0, 0.3077, 0.9714, 0.3077, 0.9714, 0.3077, 1.0, 0.3077, 1.0, 0.3846, 0.9714, 0.3846, 0.9714, 0.3846, 1.0, 0.3846, 1.0, 0.4615, 0.9714, 0.4615, 0.9714, 0.4615, 1.0, 0.4615, 1.0, 0.5385, 0.9714, 0.5385, 2.22e-16, 0.5385, 0.02857, 0.5385, 0.02857, 0.6154, 2.22e-16, 0.6154, 2.22e-16, 0.6154, 0.02857, 0.6154, 0.02857, 0.6923, 2.22e-16, 0.6923, 2.22e-16, 0.6923, 0.02857, 0.6923, 0.02857, 0.7692, 2.22e-16, 0.7692, 2.22e-16, 0.7692, 0.02857, 0.7692, 0.02857, 0.8462, 2.22e-16, 0.8462, 2.22e-16, 0.8462, 0.02857, 0.8462, 0.02857, 0.9231, 2.22e-16, 0.9231, 2.22e-16, 0.9231, 0.02857, 0.9231, 0.02857, 1.0, 2.22e-16, 1.0, 2.22e-16, -2.22e-16, 0.02857, -2.22e-16, 0.02857, 0.07692, 2.22e-16, 0.07692, 2.22e-16, 0.07692, 0.02857, 0.07692, 0.02857, 0.1538, 2.22e-16, 0.1538, 2.22e-16, 0.1538, 0.02857, 0.1538, 0.02857, 0.2308, 2.22e-16, 0.2308, 2.22e-16, 0.2308, 0.02857, 0.2308, 0.02857, 0.3077, 2.22e-16, 0.3077, 2.22e-16, 0.3077, 0.02857, 0.3077, 0.02857, 0.3846, 2.22e-16, 0.3846, 2.22e-16, 0.3846, 0.02857, 0.3846, 0.02857, 0.4615, 2.22e-16, 0.4615, 2.22e-16, 0.4615, 0.02857, 0.4615, 0.02857, 0.5385, 2.22e-16, 0.5385, 0.02857, 0.5385, 0.05714, 0.5385, 0.05714, 0.6154, 0.02857, 0.6154, 0.02857, 0.6154, 0.05714, 0.6154, 0.05714, 0.6923, 0.02857, 0.6923, 0.02857, 0.6923, 0.05714, 0.6923, 0.05714, 0.7692, 0.02857, 0.7692, 0.02857, 0.7692, 0.05714, 0.7692, 0.05714, 0.8462, 0.02857, 0.8462, 0.02857, 0.8462, 0.05714, 0.8462, 0.05714, 0.9231, 0.02857, 0.9231, 0.02857, 0.9231, 0.05714, 0.9231, 0.05714, 1.0, 0.02857, 1.0, 0.02857, -2.22e-16, 0.05714, -2.22e-16, 0.05714, 0.07692, 0.02857, 0.07692, 0.02857, 0.07692, 0.05714, 0.07692, 0.05714, 0.1538, 0.02857, 0.1538, 0.02857, 0.1538, 0.05714, 0.1538, 0.05714, 0.2308, 0.02857, 0.2308, 0.02857, 0.2308, 0.05714, 0.2308, 0.05714, 0.3077, 0.02857, 0.3077, 0.02857, 0.3077, 0.05714, 0.3077, 0.05714, 0.3846, 0.02857, 0.3846, 0.02857, 0.3846, 0.05714, 0.3846, 0.05714, 0.4615, 0.02857, 0.4615, 0.02857, 0.4615, 0.05714, 0.4615, 0.05714, 0.5385, 0.02857, 0.5385, 0.05714, 0.5385, 0.08571, 0.5385, 0.08571, 0.6154, 0.05714, 0.6154, 0.05714, 0.6154, 0.08571, 0.6154, 0.08571, 0.6923, 0.05714, 0.6923, 0.05714, 0.6923, 0.08571, 0.6923, 0.08571, 0.7692, 0.05714, 0.7692, 0.05714, 0.7692, 0.08571, 0.7692, 0.08571, 0.8462, 0.05714, 0.8462, 0.05714, 0.8462, 0.08571, 0.8462, 0.08571, 0.9231, 0.05714, 0.9231, 0.05714, 0.9231, 0.08571, 0.9231, 0.08571, 1.0, 0.05714, 1.0, 0.05714, -2.22e-16, 0.08571, -2.22e-16, 0.08571, 0.07692, 0.05714, 0.07692, 0.05714, 0.07692, 0.08571, 0.07692, 0.08571, 0.1538, 0.05714, 0.1538, 0.05714, 0.1538, 0.08571, 0.1538, 0.08571, 0.2308, 0.05714, 0.2308, 0.05714, 0.2308, 0.08571, 0.2308, 0.08571, 0.3077, 0.05714, 0.3077, 0.05714, 0.3077, 0.08571, 0.3077, 0.08571, 0.3846, 0.05714, 0.3846, 0.05714, 0.3846, 0.08571, 0.3846, 0.08571, 0.4615, 0.05714, 0.4615, 0.05714, 0.4615, 0.08571, 0.4615, 0.08571, 0.5385, 0.05714, 0.5385, 0.08571, 0.5385, 0.1143, 0.5385, 0.1143, 0.6154, 0.08571, 0.6154, 0.08571, 0.6154, 0.1143, 0.6154, 0.1143, 0.6923, 0.08571, 0.6923, 0.08571, 0.6923, 0.1143, 0.6923, 0.1143, 0.7692, 0.08571, 0.7692, 0.08571, 0.7692, 0.1143, 0.7692, 0.1143, 0.8462, 0.08571, 0.8462, 0.08571, 0.8462, 0.1143, 0.8462, 0.1143, 0.9231, 0.08571, 0.9231, 0.08571, 0.9231, 0.1143, 0.9231, 0.1143, 1.0, 0.08571, 1.0, 0.08571, -2.22e-16, 0.1143, -2.22e-16, 0.1143, 0.07692, 0.08571, 0.07692, 0.08571, 0.07692, 0.1143, 0.07692, 0.1143, 0.1538, 0.08571, 0.1538, 0.08571, 0.1538, 0.1143, 0.1538, 0.1143, 0.2308, 0.08571, 0.2308, 0.08571, 0.2308, 0.1143, 0.2308, 0.1143, 0.3077, 0.08571, 0.3077, 0.08571, 0.3077, 0.1143, 0.3077, 0.1143, 0.3846, 0.08571, 0.3846, 0.08571, 0.3846, 0.1143, 0.3846, 0.1143, 0.4615, 0.08571, 0.4615, 0.08571, 0.4615, 0.1143, 0.4615, 0.1143, 0.5385, 0.08571, 0.5385, 0.1143, 0.5385, 0.1429, 0.5385, 0.1429, 0.6154, 0.1143, 0.6154, 0.1143, 0.6154, 0.1429, 0.6154, 0.1429, 0.6923, 0.1143, 0.6923, 0.1143, 0.6923, 0.1429, 0.6923, 0.1429, 0.7692, 0.1143, 0.7692, 0.1143, 0.7692, 0.1429, 0.7692, 0.1429, 0.8462, 0.1143, 0.8462, 0.1143, 0.8462, 0.1429, 0.8462, 0.1429, 0.9231, 0.1143, 0.9231, 0.1143, 0.9231, 0.1429, 0.9231, 0.1429, 1.0, 0.1143, 1.0, 0.1143, -2.22e-16, 0.1429, -2.22e-16, 0.1429, 0.07692, 0.1143, 0.07692, 0.1143, 0.07692, 0.1429, 0.07692, 0.1429, 0.1538, 0.1143, 0.1538, 0.1143, 0.1538, 0.1429, 0.1538, 0.1429, 0.2308, 0.1143, 0.2308, 0.1143, 0.2308, 0.1429, 0.2308, 0.1429, 0.3077, 0.1143, 0.3077, 0.1143, 0.3077, 0.1429, 0.3077, 0.1429, 0.3846, 0.1143, 0.3846, 0.1143, 0.3846, 0.1429, 0.3846, 0.1429, 0.4615, 0.1143, 0.4615, 0.1143, 0.4615, 0.1429, 0.4615, 0.1429, 0.5385, 0.1143, 0.5385, 0.1429, 0.5385, 0.1714, 0.5385, 0.1714, 0.6154, 0.1429, 0.6154, 0.1429, 0.6154, 0.1714, 0.6154, 0.1714, 0.6923, 0.1429, 0.6923, 0.1429, 0.6923, 0.1714, 0.6923, 0.1714, 0.7692, 0.1429, 0.7692, 0.1429, 0.7692, 0.1714, 0.7692, 0.1714, 0.8462, 0.1429, 0.8462, 0.1429, 0.8462, 0.1714, 0.8462, 0.1714, 0.9231, 0.1429, 0.9231, 0.1429, 0.9231, 0.1714, 0.9231, 0.1714, 1.0, 0.1429, 1.0, 0.1429, -2.22e-16, 0.1714, -2.22e-16, 0.1714, 0.07692, 0.1429, 0.07692, 0.1429, 0.07692, 0.1714, 0.07692, 0.1714, 0.1538, 0.1429, 0.1538, 0.1429, 0.1538, 0.1714, 0.1538, 0.1714, 0.2308, 0.1429, 0.2308, 0.1429, 0.2308, 0.1714, 0.2308, 0.1714, 0.3077, 0.1429, 0.3077, 0.1429, 0.3077, 0.1714, 0.3077, 0.1714, 0.3846, 0.1429, 0.3846, 0.1429, 0.3846, 0.1714, 0.3846, 0.1714, 0.4615, 0.1429, 0.4615, 0.1429, 0.4615, 0.1714, 0.4615, 0.1714, 0.5385, 0.1429, 0.5385, 0.1714, 0.5385, 0.2, 0.5385, 0.2, 0.6154, 0.1714, 0.6154, 0.1714, 0.6154, 0.2, 0.6154, 0.2, 0.6923, 0.1714, 0.6923, 0.1714, 0.6923, 0.2, 0.6923, 0.2, 0.7692, 0.1714, 0.7692, 0.1714, 0.7692, 0.2, 0.7692, 0.2, 0.8462, 0.1714, 0.8462, 0.1714, 0.8462, 0.2, 0.8462, 0.2, 0.9231, 0.1714, 0.9231, 0.1714, 0.9231, 0.2, 0.9231, 0.2, 1.0, 0.1714, 1.0, 0.1714, -2.22e-16, 0.2, -2.22e-16, 0.2, 0.07692, 0.1714, 0.07692, 0.1714, 0.07692, 0.2, 0.07692, 0.2, 0.1538, 0.1714, 0.1538, 0.1714, 0.1538, 0.2, 0.1538, 0.2, 0.2308, 0.1714, 0.2308, 0.1714, 0.2308, 0.2, 0.2308, 0.2, 0.3077, 0.1714, 0.3077, 0.1714, 0.3077, 0.2, 0.3077, 0.2, 0.3846, 0.1714, 0.3846, 0.1714, 0.3846, 0.2, 0.3846, 0.2, 0.4615, 0.1714, 0.4615, 0.1714, 0.4615, 0.2, 0.4615, 0.2, 0.5385, 0.1714, 0.5385, 0.2, 0.5385, 0.2286, 0.5385, 0.2286, 0.6154, 0.2, 0.6154, 0.2, 0.6154, 0.2286, 0.6154, 0.2286, 0.6923, 0.2, 0.6923, 0.2, 0.6923, 0.2286, 0.6923, 0.2286, 0.7692, 0.2, 0.7692, 0.2, 0.7692, 0.2286, 0.7692, 0.2286, 0.8462, 0.2, 0.8462, 0.2, 0.8462, 0.2286, 0.8462, 0.2286, 0.9231, 0.2, 0.9231, 0.2, 0.9231, 0.2286, 0.9231, 0.2286, 1.0, 0.2, 1.0, 0.2, -2.22e-16, 0.2286, -2.22e-16, 0.2286, 0.07692, 0.2, 0.07692, 0.2, 0.07692, 0.2286, 0.07692, 0.2286, 0.1538, 0.2, 0.1538, 0.2, 0.1538, 0.2286, 0.1538, 0.2286, 0.2308, 0.2, 0.2308, 0.2, 0.2308, 0.2286, 0.2308, 0.2286, 0.3077, 0.2, 0.3077, 0.2, 0.3077, 0.2286, 0.3077, 0.2286, 0.3846, 0.2, 0.3846, 0.2, 0.3846, 0.2286, 0.3846, 0.2286, 0.4615, 0.2, 0.4615, 0.2, 0.4615, 0.2286, 0.4615, 0.2286, 0.5385, 0.2, 0.5385, 0.2286, 0.5385, 0.2571, 0.5385, 0.2571, 0.6154, 0.2286, 0.6154, 0.2286, 0.6154, 0.2571, 0.6154, 0.2571, 0.6923, 0.2286, 0.6923, 0.2286, 0.6923, 0.2571, 0.6923, 0.2571, 0.7692, 0.2286, 0.7692, 0.2286, 0.7692, 0.2571, 0.7692, 0.2571, 0.8462, 0.2286, 0.8462, 0.2286, 0.8462, 0.2571, 0.8462, 0.2571, 0.9231, 0.2286, 0.9231, 0.2286, 0.9231, 0.2571, 0.9231, 0.2571, 1.0, 0.2286, 1.0, 0.2286, -2.22e-16, 0.2571, -2.22e-16, 0.2571, 0.07692, 0.2286, 0.07692, 0.2286, 0.07692, 0.2571, 0.07692, 0.2571, 0.1538, 0.2286, 0.1538, 0.2286, 0.1538, 0.2571, 0.1538, 0.2571, 0.2308, 0.2286, 0.2308, 0.2286, 0.2308, 0.2571, 0.2308, 0.2571, 0.3077, 0.2286, 0.3077, 0.2286, 0.3077, 0.2571, 0.3077, 0.2571, 0.3846, 0.2286, 0.3846, 0.2286, 0.3846, 0.2571, 0.3846, 0.2571, 0.4615, 0.2286, 0.4615, 0.2286, 0.4615, 0.2571, 0.4615, 0.2571, 0.5385, 0.2286, 0.5385, 0.2571, 0.5385, 0.2857, 0.5385, 0.2857, 0.6154, 0.2571, 0.6154, 0.2571, 0.6154, 0.2857, 0.6154, 0.2857, 0.6923, 0.2571, 0.6923, 0.2571, 0.6923, 0.2857, 0.6923, 0.2857, 0.7692, 0.2571, 0.7692, 0.2571, 0.7692, 0.2857, 0.7692, 0.2857, 0.8462, 0.2571, 0.8462, 0.2571, 0.8462, 0.2857, 0.8462, 0.2857, 0.9231, 0.2571, 0.9231, 0.2571, 0.9231, 0.2857, 0.9231, 0.2857, 1.0, 0.2571, 1.0, 0.2571, -2.22e-16, 0.2857, -2.22e-16, 0.2857, 0.07692, 0.2571, 0.07692, 0.2571, 0.07692, 0.2857, 0.07692, 0.2857, 0.1538, 0.2571, 0.1538, 0.2571, 0.1538, 0.2857, 0.1538, 0.2857, 0.2308, 0.2571, 0.2308, 0.2571, 0.2308, 0.2857, 0.2308, 0.2857, 0.3077, 0.2571, 0.3077, 0.2571, 0.3077, 0.2857, 0.3077, 0.2857, 0.3846, 0.2571, 0.3846, 0.2571, 0.3846, 0.2857, 0.3846, 0.2857, 0.4615, 0.2571, 0.4615, 0.2571, 0.4615, 0.2857, 0.4615, 0.2857, 0.5385, 0.2571, 0.5385, 0.2857, 0.5385, 0.3143, 0.5385, 0.3143, 0.6154, 0.2857, 0.6154, 0.2857, 0.6154, 0.3143, 0.6154, 0.3143, 0.6923, 0.2857, 0.6923, 0.2857, 0.6923, 0.3143, 0.6923, 0.3143, 0.7692, 0.2857, 0.7692, 0.2857, 0.7692, 0.3143, 0.7692, 0.3143, 0.8462, 0.2857, 0.8462, 0.2857, 0.8462, 0.3143, 0.8462, 0.3143, 0.9231, 0.2857, 0.9231, 0.2857, 0.9231, 0.3143, 0.9231, 0.3143, 1.0, 0.2857, 1.0, 0.2857, -2.22e-16, 0.3143, -2.22e-16, 0.3143, 0.07692, 0.2857, 0.07692, 0.2857, 0.07692, 0.3143, 0.07692, 0.3143, 0.1538, 0.2857, 0.1538, 0.2857, 0.1538, 0.3143, 0.1538, 0.3143, 0.2308, 0.2857, 0.2308, 0.2857, 0.2308, 0.3143, 0.2308, 0.3143, 0.3077, 0.2857, 0.3077, 0.2857, 0.3077, 0.3143, 0.3077, 0.3143, 0.3846, 0.2857, 0.3846, 0.2857, 0.3846, 0.3143, 0.3846, 0.3143, 0.4615, 0.2857, 0.4615, 0.2857, 0.4615, 0.3143, 0.4615, 0.3143, 0.5385, 0.2857, 0.5385, 0.3143, 0.5385, 0.3429, 0.5385, 0.3429, 0.6154, 0.3143, 0.6154, 0.3143, 0.6154, 0.3429, 0.6154, 0.3429, 0.6923, 0.3143, 0.6923, 0.3143, 0.6923, 0.3429, 0.6923, 0.3429, 0.7692, 0.3143, 0.7692, 0.3143, 0.7692, 0.3429, 0.7692, 0.3429, 0.8462, 0.3143, 0.8462, 0.3143, 0.8462, 0.3429, 0.8462, 0.3429, 0.9231, 0.3143, 0.9231, 0.3143, 0.9231, 0.3429, 0.9231, 0.3429, 1.0, 0.3143, 1.0, 0.3143, -2.22e-16, 0.3429, -2.22e-16, 0.3429, 0.07692, 0.3143, 0.07692, 0.3143, 0.07692, 0.3429, 0.07692, 0.3429, 0.1538, 0.3143, 0.1538, 0.3143, 0.1538, 0.3429, 0.1538, 0.3429, 0.2308, 0.3143, 0.2308, 0.3143, 0.2308, 0.3429, 0.2308, 0.3429, 0.3077, 0.3143, 0.3077, 0.3143, 0.3077, 0.3429, 0.3077, 0.3429, 0.3846, 0.3143, 0.3846, 0.3143, 0.3846, 0.3429, 0.3846, 0.3429, 0.4615, 0.3143, 0.4615, 0.3143, 0.4615, 0.3429, 0.4615, 0.3429, 0.5385, 0.3143, 0.5385, 0.3429, 0.5385, 0.3714, 0.5385, 0.3714, 0.6154, 0.3429, 0.6154, 0.3429, 0.6154, 0.3714, 0.6154, 0.3714, 0.6923, 0.3429, 0.6923, 0.3429, 0.6923, 0.3714, 0.6923, 0.3714, 0.7692, 0.3429, 0.7692, 0.3429, 0.7692, 0.3714, 0.7692, 0.3714, 0.8462, 0.3429, 0.8462, 0.3429, 0.8462, 0.3714, 0.8462, 0.3714, 0.9231, 0.3429, 0.9231, 0.3429, 0.9231, 0.3714, 0.9231, 0.3714, 1.0, 0.3429, 1.0, 0.3429, -2.22e-16, 0.3714, -2.22e-16, 0.3714, 0.07692, 0.3429, 0.07692, 0.3429, 0.07692, 0.3714, 0.07692, 0.3714, 0.1538, 0.3429, 0.1538, 0.3429, 0.1538, 0.3714, 0.1538, 0.3714, 0.2308, 0.3429, 0.2308, 0.3429, 0.2308, 0.3714, 0.2308, 0.3714, 0.3077, 0.3429, 0.3077, 0.3429, 0.3077, 0.3714, 0.3077, 0.3714, 0.3846, 0.3429, 0.3846, 0.3429, 0.3846, 0.3714, 0.3846, 0.3714, 0.4615, 0.3429, 0.4615, 0.3429, 0.4615, 0.3714, 0.4615, 0.3714, 0.5385, 0.3429, 0.5385, 0.3714, 0.5385, 0.4, 0.5385, 0.4, 0.6154, 0.3714, 0.6154, 0.3714, 0.6154, 0.4, 0.6154, 0.4, 0.6923, 0.3714, 0.6923, 0.3714, 0.6923, 0.4, 0.6923, 0.4, 0.7692, 0.3714, 0.7692, 0.3714, 0.7692, 0.4, 0.7692, 0.4, 0.8462, 0.3714, 0.8462, 0.3714, 0.8462, 0.4, 0.8462, 0.4, 0.9231, 0.3714, 0.9231, 0.3714, 0.9231, 0.4, 0.9231, 0.4, 1.0, 0.3714, 1.0, 0.3714, -2.22e-16, 0.4, -2.22e-16, 0.4, 0.07692, 0.3714, 0.07692, 0.3714, 0.07692, 0.4, 0.07692, 0.4, 0.1538, 0.3714, 0.1538, 0.3714, 0.1538, 0.4, 0.1538, 0.4, 0.2308, 0.3714, 0.2308, 0.3714, 0.2308, 0.4, 0.2308, 0.4, 0.3077, 0.3714, 0.3077, 0.3714, 0.3077, 0.4, 0.3077, 0.4, 0.3846, 0.3714, 0.3846, 0.3714, 0.3846, 0.4, 0.3846, 0.4, 0.4615, 0.3714, 0.4615, 0.3714, 0.4615, 0.4, 0.4615, 0.4, 0.5385, 0.3714, 0.5385, 0.4, 0.5385, 0.4286, 0.5385, 0.4286, 0.6154, 0.4, 0.6154, 0.4, 0.6154, 0.4286, 0.6154, 0.4286, 0.6923, 0.4, 0.6923, 0.4, 0.6923, 0.4286, 0.6923, 0.4286, 0.7692, 0.4, 0.7692, 0.4, 0.7692, 0.4286, 0.7692, 0.4286, 0.8462, 0.4, 0.8462, 0.4, 0.8462, 0.4286, 0.8462, 0.4286, 0.9231, 0.4, 0.9231, 0.4, 0.9231, 0.4286, 0.9231, 0.4286, 1.0, 0.4, 1.0, 0.4, -2.22e-16, 0.4286, -2.22e-16, 0.4286, 0.07692, 0.4, 0.07692, 0.4, 0.07692, 0.4286, 0.07692, 0.4286, 0.1538, 0.4, 0.1538, 0.4, 0.1538, 0.4286, 0.1538, 0.4286, 0.2308, 0.4, 0.2308, 0.4, 0.2308, 0.4286, 0.2308, 0.4286, 0.3077, 0.4, 0.3077, 0.4, 0.3077, 0.4286, 0.3077, 0.4286, 0.3846, 0.4, 0.3846, 0.4, 0.3846, 0.4286, 0.3846, 0.4286, 0.4615, 0.4, 0.4615, 0.4, 0.4615, 0.4286, 0.4615, 0.4286, 0.5385, 0.4, 0.5385, 0.4286, 0.5385, 0.4571, 0.5385, 0.4571, 0.6154, 0.4286, 0.6154, 0.4286, 0.6154, 0.4571, 0.6154, 0.4571, 0.6923, 0.4286, 0.6923, 0.4286, 0.6923, 0.4571, 0.6923, 0.4571, 0.7692, 0.4286, 0.7692, 0.4286, 0.7692, 0.4571, 0.7692, 0.4571, 0.8462, 0.4286, 0.8462, 0.4286, 0.8462, 0.4571, 0.8462, 0.4571, 0.9231, 0.4286, 0.9231, 0.4286, 0.9231, 0.4571, 0.9231, 0.4571, 1.0, 0.4286, 1.0, 0.4286, -2.22e-16, 0.4571, -2.22e-16, 0.4571, 0.07692, 0.4286, 0.07692, 0.4286, 0.07692, 0.4571, 0.07692, 0.4571, 0.1538, 0.4286, 0.1538, 0.4286, 0.1538, 0.4571, 0.1538, 0.4571, 0.2308, 0.4286, 0.2308, 0.4286, 0.2308, 0.4571, 0.2308, 0.4571, 0.3077, 0.4286, 0.3077, 0.4286, 0.3077, 0.4571, 0.3077, 0.4571, 0.3846, 0.4286, 0.3846, 0.4286, 0.3846, 0.4571, 0.3846, 0.4571, 0.4615, 0.4286, 0.4615, 0.4286, 0.4615, 0.4571, 0.4615, 0.4571, 0.5385, 0.4286, 0.5385, 0.4571, 0.5385, 0.4857, 0.5385, 0.4857, 0.6154, 0.4571, 0.6154, 0.4571, 0.6154, 0.4857, 0.6154, 0.4857, 0.6923, 0.4571, 0.6923, 0.4571, 0.6923, 0.4857, 0.6923, 0.4857, 0.7692, 0.4571, 0.7692, 0.4571, 0.7692, 0.4857, 0.7692, 0.4857, 0.8462, 0.4571, 0.8462, 0.4571, 0.8462, 0.4857, 0.8462, 0.4857, 0.9231, 0.4571, 0.9231, 0.4571, 0.9231, 0.4857, 0.9231, 0.4857, 1.0, 0.4571, 1.0, 0.4571, -2.22e-16, 0.4857, -2.22e-16, 0.4857, 0.07692, 0.4571, 0.07692, 0.4571, 0.07692, 0.4857, 0.07692, 0.4857, 0.1538, 0.4571, 0.1538, 0.4571, 0.1538, 0.4857, 0.1538, 0.4857, 0.2308, 0.4571, 0.2308, 0.4571, 0.2308, 0.4857, 0.2308, 0.4857, 0.3077, 0.4571, 0.3077, 0.4571, 0.3077, 0.4857, 0.3077, 0.4857, 0.3846, 0.4571, 0.3846, 0.4571, 0.3846, 0.4857, 0.3846, 0.4857, 0.4615, 0.4571, 0.4615, 0.4571, 0.4615, 0.4857, 0.4615, 0.4857, 0.5385, 0.4571, 0.5385, 0.4857, 0.5385, 0.5143, 0.5385, 0.5143, 0.6154, 0.4857, 0.6154, 0.4857, 0.6154, 0.5143, 0.6154, 0.5143, 0.6923, 0.4857, 0.6923, 0.4857, 0.6923, 0.5143, 0.6923, 0.5143, 0.7692, 0.4857, 0.7692, 0.4857, 0.7692, 0.5143, 0.7692, 0.5143, 0.8462, 0.4857, 0.8462, 0.4857, 0.8462, 0.5143, 0.8462, 0.5143, 0.9231, 0.4857, 0.9231, 0.4857, 0.9231, 0.5143, 0.9231, 0.5143, 1.0, 0.4857, 1.0, 0.4857, -2.22e-16, 0.5143, -2.22e-16, 0.5143, 0.07692, 0.4857, 0.07692, 0.4857, 0.07692, 0.5143, 0.07692, 0.5143, 0.1538, 0.4857, 0.1538, 0.4857, 0.1538, 0.5143, 0.1538, 0.5143, 0.2308, 0.4857, 0.2308, 0.4857, 0.2308, 0.5143, 0.2308, 0.5143, 0.3077, 0.4857, 0.3077, 0.4857, 0.3077, 0.5143, 0.3077, 0.5143, 0.3846, 0.4857, 0.3846, 0.4857, 0.3846, 0.5143, 0.3846, 0.5143, 0.4615, 0.4857, 0.4615, 0.4857, 0.4615, 0.5143, 0.4615, 0.5143, 0.5385, 0.4857, 0.5385])
me_torus.use_remesh_preserve_volume = False
me_torus.use_remesh_preserve_attributes = False
me_torus.use_mirror_vertex_groups = False
me_torus.update()
me_torus_001 = bpy.data.meshes.new('Torus.001')
me_torus_001.from_pydata([(0.7799, -0.003572, 0.118), (0.6981, -0.009604, 0.2105), (0.5826, -0.01825, 0.2573), (0.4606, -0.02631, 0.2469), (0.3607, -0.02964, 0.1805), (0.3065, -0.02632, 0.07293), (0.7629, 0.1252, 0.1233), (0.6811, 0.1018, 0.2175), (0.5669, 0.07185, 0.2649), (0.4471, 0.04358, 0.254), (0.3499, 0.0252, 0.1864), (0.2976, 0.02113, 0.07751), (0.7191, 0.2443, 0.1312), (0.6402, 0.2051, 0.2264), (0.5314, 0.1559, 0.2738), (0.4182, 0.1094, 0.2617), (0.3271, 0.07742, 0.1925), (0.2786, 0.06661, 0.08217), (0.6509, 0.3522, 0.14), (0.5776, 0.2989, 0.2362), (0.4779, 0.2327, 0.283), (0.3753, 0.1702, 0.2694), (0.2934, 0.1261, 0.1982), (0.2504, 0.1092, 0.08648), (0.5616, 0.4712, 0.08396), (0.4961, 0.3825, 0.2452), (0.4088, 0.3015, 0.2914), (0.3201, 0.2252, 0.276), (0.2501, 0.1705, 0.203), (0.2141, 0.1481, 0.09), (0.4548, 0.5321, 0.1554), (0.3997, 0.4563, 0.2519), (0.3274, 0.3626, 0.2974), (0.2552, 0.2743, 0.2807), (0.1991, 0.2103, 0.2062), (0.171, 0.1828, 0.09232), (0.336, 0.6045, 0.1578), (0.2926, 0.5206, 0.2543), (0.2372, 0.4162, 0.2997), (0.1833, 0.3175, 0.2823), (0.1424, 0.2448, 0.2074), (0.1229, 0.2125, 0.09313), (0.1441, 0.7535, 0.02336), (0.1789, 0.5751, 0.2519), (0.1418, 0.4624, 0.2974), (0.107, 0.3541, 0.2807), (0.08189, 0.2734, 0.2062), (0.07127, 0.2365, 0.09232), (0.07777, 0.7082, 0.1491), (0.06169, 0.6163, 0.2452), (0.04364, 0.4981, 0.2914), (0.02843, 0.3822, 0.276), (0.01936, 0.2947, 0.203), (0.01772, 0.2538, 0.09), (-0.05502, 0.7319, 0.1404), (-0.05659, 0.6401, 0.2362), (-0.0552, 0.5195, 0.283), (-0.05052, 0.3993, 0.2694), (-0.04346, 0.3073, 0.1982), (-0.0362, 0.2634, 0.08648), (-0.1919, 0.7397, 0.1103), (-0.1733, 0.6429, 0.2264), (-0.1524, 0.5239, 0.2738), (-0.1279, 0.4033, 0.2617), (-0.105, 0.3099, 0.1925), (-0.08901, 0.2644, 0.08217), (-0.3427, 0.7473, 0.01268), (-0.2856, 0.622, 0.2175), (-0.2457, 0.5091, 0.2649), (-0.2019, 0.3928, 0.254), (-0.1635, 0.3015, 0.1864), (-0.1393, 0.2562, 0.07751), (-0.4372, 0.6562, 0.09823), (-0.3907, 0.5763, 0.2105), (-0.3326, 0.4743, 0.2573), (-0.2705, 0.3671, 0.2469), (-0.2176, 0.2815, 0.1805), (-0.1856, 0.2385, 0.07293), (-0.54, 0.5648, 0.1162), (-0.4858, 0.5058, 0.2065), (-0.4108, 0.4194, 0.2517), (-0.3317, 0.3261, 0.241), (-0.2656, 0.2502, 0.1754), (-0.2266, 0.2113, 0.06878), (-0.6321, 0.4593, 0.1162), (-0.5679, 0.4126, 0.2057), (-0.4779, 0.3458, 0.2487), (-0.3838, 0.2709, 0.2368), (-0.3062, 0.2082, 0.1712), (-0.2612, 0.1754, 0.06532), (-0.705, 0.3388, 0.1129), (-0.6325, 0.3046, 0.2057), (-0.5317, 0.256, 0.2482), (-0.4252, 0.2032, 0.2344), (-0.338, 0.1568, 0.1683), (-0.2882, 0.1319, 0.0627), (-0.7677, 0.2049, 0.07037), (-0.6767, 0.1868, 0.2057), (-0.5689, 0.157, 0.2482), (-0.4544, 0.1254, 0.2338), (-0.36, 0.09779, 0.1665), (-0.3068, 0.08213, 0.06096), (-0.8027, 0.065, 0.03855), (-0.6992, 0.06293, 0.2057), (-0.5878, 0.0529, 0.2482), (-0.4695, 0.04225, 0.2338), (-0.3714, 0.03338, 0.1658), (-0.3162, 0.02799, 0.06005), (-0.7927, -0.07301, 0.07037), (-0.6992, -0.06293, 0.2057), (-0.5878, -0.0529, 0.2482), (-0.4695, -0.04225, 0.2338), (-0.3714, -0.03342, 0.1658), (-0.316, -0.02844, 0.05983), (-0.7549, -0.2092, 0.1088), (-0.6767, -0.1868, 0.2057), (-0.5689, -0.157, 0.2482), (-0.4544, -0.1254, 0.2338), (-0.3594, -0.0992, 0.1658), (-0.3058, -0.0844, 0.05983), (-0.7136, -0.3549, 0.05824), (-0.6325, -0.3046, 0.2057), (-0.5317, -0.256, 0.2482), (-0.4247, -0.2045, 0.2338), (-0.3359, -0.1618, 0.1658), (-0.2858, -0.1377, 0.05983), (-0.6485, -0.4861, 0.01799), (-0.5679, -0.4126, 0.2057), (-0.4774, -0.3469, 0.2482), (-0.3813, -0.2771, 0.2338), (-0.3017, -0.2192, 0.1658), (-0.2567, -0.1865, 0.05983), (-0.5496, -0.5806, 0.05824), (-0.4851, -0.5074, 0.2057), (-0.4078, -0.4265, 0.2482), (-0.3257, -0.3407, 0.2338), (-0.2577, -0.2695, 0.1658), (-0.2192, -0.2293, 0.05983), (-0.4311, -0.6532, 0.112), (-0.3867, -0.5859, 0.2057), (-0.3251, -0.4925, 0.2482), (-0.2597, -0.3934, 0.2338), (-0.2054, -0.3112, 0.1658), (-0.1748, -0.2648, 0.05983), (-0.3071, -0.7185, 0.1162), (-0.2759, -0.6455, 0.2057), (-0.2319, -0.5426, 0.2482), (-0.1853, -0.4334, 0.2338), (-0.1465, -0.3429, 0.1658), (-0.1247, -0.2917, 0.05983), (-0.1739, -0.7618, 0.1162), (-0.1562, -0.6844, 0.2057), (-0.1313, -0.5753, 0.2482), (-0.1049, -0.4595, 0.2338), (-0.08297, -0.3635, 0.1658), (-0.0706, -0.3093, 0.05983), (-0.03371, -0.7806, 0.1131), (-0.02784, -0.7013, 0.1972), (-0.022, -0.5895, 0.2378), (-0.01823, -0.4709, 0.227), (-0.01608, -0.3725, 0.1643), (-0.01423, -0.3169, 0.05983), (0.1162, -0.7743, 0.08983), (0.11, -0.6956, 0.1692), (0.09398, -0.5848, 0.2139), (0.07254, -0.4671, 0.2122), (0.05335, -0.3695, 0.1581), (0.04281, -0.3144, 0.0593), (0.2652, -0.7431, 0.06087), (0.246, -0.6676, 0.1382), (0.2075, -0.5612, 0.1898), (0.161, -0.4482, 0.1981), (0.1213, -0.3546, 0.1517), (0.09902, -0.3017, 0.05755), (0.3999, -0.688, 0.04735), (0.3681, -0.6181, 0.1235), (0.3093, -0.5196, 0.1793), (0.2412, -0.415, 0.1924), (0.1839, -0.3283, 0.1491), (0.1517, -0.2794, 0.05667), (0.511, -0.6108, 0.06087), (0.4668, -0.5488, 0.1382), (0.3931, -0.4613, 0.1898), (0.3092, -0.3685, 0.1981), (0.2385, -0.2915, 0.1518), (0.1986, -0.2485, 0.05773), (0.5998, -0.5141, 0.08983), (0.5444, -0.4618, 0.1692), (0.4592, -0.3882, 0.2139), (0.3642, -0.3101, 0.2122), (0.2836, -0.2467, 0.1586), (0.2383, -0.211, 0.06033), (0.6721, -0.4008, 0.1131), (0.6063, -0.3601, 0.1972), (0.5111, -0.3027, 0.2378), (0.4071, -0.243, 0.2274), (0.3189, -0.1962, 0.1663), (0.27, -0.1685, 0.0627), (0.7315, -0.2746, 0.1162), (0.6573, -0.2467, 0.2057), (0.5521, -0.2084, 0.2487), (0.4388, -0.1717, 0.2368), (0.3446, -0.142, 0.1712), (0.2925, -0.1225, 0.06532), (0.7688, -0.1395, 0.1162), (0.6901, -0.1269, 0.2065), (0.5777, -0.1125, 0.2517), (0.4578, -0.09873, 0.241), (0.359, -0.08587, 0.1754), (0.3048, -0.07464, 0.06878)], [], [(0, 6, 7, 1), (1, 7, 8, 2), (2, 8, 9, 3), (3, 9, 10, 4), (4, 10, 11, 5), (6, 12, 13, 7), (7, 13, 14, 8), (8, 14, 15, 9), (9, 15, 16, 10), (10, 16, 17, 11), (12, 18, 19, 13), (13, 19, 20, 14), (14, 20, 21, 15), (15, 21, 22, 16), (16, 22, 23, 17), (18, 24, 25, 19), (19, 25, 26, 20), (20, 26, 27, 21), (21, 27, 28, 22), (22, 28, 29, 23), (24, 30, 31, 25), (25, 31, 32, 26), (26, 32, 33, 27), (27, 33, 34, 28), (28, 34, 35, 29), (30, 36, 37, 31), (31, 37, 38, 32), (32, 38, 39, 33), (33, 39, 40, 34), (34, 40, 41, 35), (36, 42, 43, 37), (37, 43, 44, 38), (38, 44, 45, 39), (39, 45, 46, 40), (40, 46, 47, 41), (42, 48, 49, 43), (43, 49, 50, 44), (44, 50, 51, 45), (45, 51, 52, 46), (46, 52, 53, 47), (48, 54, 55, 49), (49, 55, 56, 50), (50, 56, 57, 51), (51, 57, 58, 52), (52, 58, 59, 53), (54, 60, 61, 55), (55, 61, 62, 56), (56, 62, 63, 57), (57, 63, 64, 58), (58, 64, 65, 59), (60, 66, 67, 61), (61, 67, 68, 62), (62, 68, 69, 63), (63, 69, 70, 64), (64, 70, 71, 65), (66, 72, 73, 67), (67, 73, 74, 68), (68, 74, 75, 69), (69, 75, 76, 70), (70, 76, 77, 71), (72, 78, 79, 73), (73, 79, 80, 74), (74, 80, 81, 75), (75, 81, 82, 76), (76, 82, 83, 77), (78, 84, 85, 79), (79, 85, 86, 80), (80, 86, 87, 81), (81, 87, 88, 82), (82, 88, 89, 83), (84, 90, 91, 85), (85, 91, 92, 86), (86, 92, 93, 87), (87, 93, 94, 88), (88, 94, 95, 89), (90, 96, 97, 91), (91, 97, 98, 92), (92, 98, 99, 93), (93, 99, 100, 94), (94, 100, 101, 95), (96, 102, 103, 97), (97, 103, 104, 98), (98, 104, 105, 99), (99, 105, 106, 100), (100, 106, 107, 101), (102, 108, 109, 103), (103, 109, 110, 104), (104, 110, 111, 105), (105, 111, 112, 106), (106, 112, 113, 107), (108, 114, 115, 109), (109, 115, 116, 110), (110, 116, 117, 111), (111, 117, 118, 112), (112, 118, 119, 113), (114, 120, 121, 115), (115, 121, 122, 116), (116, 122, 123, 117), (117, 123, 124, 118), (118, 124, 125, 119), (120, 126, 127, 121), (121, 127, 128, 122), (122, 128, 129, 123), (123, 129, 130, 124), (124, 130, 131, 125), (126, 132, 133, 127), (127, 133, 134, 128), (128, 134, 135, 129), (129, 135, 136, 130), (130, 136, 137, 131), (132, 138, 139, 133), (133, 139, 140, 134), (134, 140, 141, 135), (135, 141, 142, 136), (136, 142, 143, 137), (138, 144, 145, 139), (139, 145, 146, 140), (140, 146, 147, 141), (141, 147, 148, 142), (142, 148, 149, 143), (144, 150, 151, 145), (145, 151, 152, 146), (146, 152, 153, 147), (147, 153, 154, 148), (148, 154, 155, 149), (150, 156, 157, 151), (151, 157, 158, 152), (152, 158, 159, 153), (153, 159, 160, 154), (154, 160, 161, 155), (156, 162, 163, 157), (157, 163, 164, 158), (158, 164, 165, 159), (159, 165, 166, 160), (160, 166, 167, 161), (162, 168, 169, 163), (163, 169, 170, 164), (164, 170, 171, 165), (165, 171, 172, 166), (166, 172, 173, 167), (168, 174, 175, 169), (169, 175, 176, 170), (170, 176, 177, 171), (171, 177, 178, 172), (172, 178, 179, 173), (174, 180, 181, 175), (175, 181, 182, 176), (176, 182, 183, 177), (177, 183, 184, 178), (178, 184, 185, 179), (180, 186, 187, 181), (181, 187, 188, 182), (182, 188, 189, 183), (183, 189, 190, 184), (184, 190, 191, 185), (186, 192, 193, 187), (187, 193, 194, 188), (188, 194, 195, 189), (189, 195, 196, 190), (190, 196, 197, 191), (192, 198, 199, 193), (193, 199, 200, 194), (194, 200, 201, 195), (195, 201, 202, 196), (196, 202, 203, 197), (198, 204, 205, 199), (199, 205, 206, 200), (200, 206, 207, 201), (201, 207, 208, 202), (202, 208, 209, 203), (204, 0, 1, 205), (205, 1, 2, 206), (206, 2, 3, 207), (207, 3, 4, 208), (208, 4, 5, 209)])
me_torus_001.polygons.foreach_set('use_smooth', [True] * 175)
_uv = me_torus_001.uv_layers.new(name='UVMap')
_uv.uv.foreach_set('vector', [0.5143, 0.6154, 0.5429, 0.6154, 0.5429, 0.6923, 0.5143, 0.6923, 0.5143, 0.6923, 0.5429, 0.6923, 0.5429, 0.7692, 0.5143, 0.7692, 0.5143, 0.7692, 0.5429, 0.7692, 0.5429, 0.8462, 0.5143, 0.8462, 0.5143, 0.8462, 0.5429, 0.8462, 0.5429, 0.9231, 0.5143, 0.9231, 0.5143, 0.9231, 0.5429, 0.9231, 0.5429, 1.0, 0.5143, 1.0, 0.5429, 0.6154, 0.5714, 0.6154, 0.5714, 0.6923, 0.5429, 0.6923, 0.5429, 0.6923, 0.5714, 0.6923, 0.5714, 0.7692, 0.5429, 0.7692, 0.5429, 0.7692, 0.5714, 0.7692, 0.5714, 0.8462, 0.5429, 0.8462, 0.5429, 0.8462, 0.5714, 0.8462, 0.5714, 0.9231, 0.5429, 0.9231, 0.5429, 0.9231, 0.5714, 0.9231, 0.5714, 1.0, 0.5429, 1.0, 0.5714, 0.6154, 0.6, 0.6154, 0.6, 0.6923, 0.5714, 0.6923, 0.5714, 0.6923, 0.6, 0.6923, 0.6, 0.7692, 0.5714, 0.7692, 0.5714, 0.7692, 0.6, 0.7692, 0.6, 0.8462, 0.5714, 0.8462, 0.5714, 0.8462, 0.6, 0.8462, 0.6, 0.9231, 0.5714, 0.9231, 0.5714, 0.9231, 0.6, 0.9231, 0.6, 1.0, 0.5714, 1.0, 0.6, 0.6154, 0.6286, 0.6154, 0.6286, 0.6923, 0.6, 0.6923, 0.6, 0.6923, 0.6286, 0.6923, 0.6286, 0.7692, 0.6, 0.7692, 0.6, 0.7692, 0.6286, 0.7692, 0.6286, 0.8462, 0.6, 0.8462, 0.6, 0.8462, 0.6286, 0.8462, 0.6286, 0.9231, 0.6, 0.9231, 0.6, 0.9231, 0.6286, 0.9231, 0.6286, 1.0, 0.6, 1.0, 0.6286, 0.6154, 0.6571, 0.6154, 0.6571, 0.6923, 0.6286, 0.6923, 0.6286, 0.6923, 0.6571, 0.6923, 0.6571, 0.7692, 0.6286, 0.7692, 0.6286, 0.7692, 0.6571, 0.7692, 0.6571, 0.8462, 0.6286, 0.8462, 0.6286, 0.8462, 0.6571, 0.8462, 0.6571, 0.9231, 0.6286, 0.9231, 0.6286, 0.9231, 0.6571, 0.9231, 0.6571, 1.0, 0.6286, 1.0, 0.6571, 0.6154, 0.6857, 0.6154, 0.6857, 0.6923, 0.6571, 0.6923, 0.6571, 0.6923, 0.6857, 0.6923, 0.6857, 0.7692, 0.6571, 0.7692, 0.6571, 0.7692, 0.6857, 0.7692, 0.6857, 0.8462, 0.6571, 0.8462, 0.6571, 0.8462, 0.6857, 0.8462, 0.6857, 0.9231, 0.6571, 0.9231, 0.6571, 0.9231, 0.6857, 0.9231, 0.6857, 1.0, 0.6571, 1.0, 0.6857, 0.6154, 0.7143, 0.6154, 0.7143, 0.6923, 0.6857, 0.6923, 0.6857, 0.6923, 0.7143, 0.6923, 0.7143, 0.7692, 0.6857, 0.7692, 0.6857, 0.7692, 0.7143, 0.7692, 0.7143, 0.8462, 0.6857, 0.8462, 0.6857, 0.8462, 0.7143, 0.8462, 0.7143, 0.9231, 0.6857, 0.9231, 0.6857, 0.9231, 0.7143, 0.9231, 0.7143, 1.0, 0.6857, 1.0, 0.7143, 0.6154, 0.7429, 0.6154, 0.7429, 0.6923, 0.7143, 0.6923, 0.7143, 0.6923, 0.7429, 0.6923, 0.7429, 0.7692, 0.7143, 0.7692, 0.7143, 0.7692, 0.7429, 0.7692, 0.7429, 0.8462, 0.7143, 0.8462, 0.7143, 0.8462, 0.7429, 0.8462, 0.7429, 0.9231, 0.7143, 0.9231, 0.7143, 0.9231, 0.7429, 0.9231, 0.7429, 1.0, 0.7143, 1.0, 0.7429, 0.6154, 0.7714, 0.6154, 0.7714, 0.6923, 0.7429, 0.6923, 0.7429, 0.6923, 0.7714, 0.6923, 0.7714, 0.7692, 0.7429, 0.7692, 0.7429, 0.7692, 0.7714, 0.7692, 0.7714, 0.8462, 0.7429, 0.8462, 0.7429, 0.8462, 0.7714, 0.8462, 0.7714, 0.9231, 0.7429, 0.9231, 0.7429, 0.9231, 0.7714, 0.9231, 0.7714, 1.0, 0.7429, 1.0, 0.7714, 0.6154, 0.8, 0.6154, 0.8, 0.6923, 0.7714, 0.6923, 0.7714, 0.6923, 0.8, 0.6923, 0.8, 0.7692, 0.7714, 0.7692, 0.7714, 0.7692, 0.8, 0.7692, 0.8, 0.8462, 0.7714, 0.8462, 0.7714, 0.8462, 0.8, 0.8462, 0.8, 0.9231, 0.7714, 0.9231, 0.7714, 0.9231, 0.8, 0.9231, 0.8, 1.0, 0.7714, 1.0, 0.8, 0.6154, 0.8286, 0.6154, 0.8286, 0.6923, 0.8, 0.6923, 0.8, 0.6923, 0.8286, 0.6923, 0.8286, 0.7692, 0.8, 0.7692, 0.8, 0.7692, 0.8286, 0.7692, 0.8286, 0.8462, 0.8, 0.8462, 0.8, 0.8462, 0.8286, 0.8462, 0.8286, 0.9231, 0.8, 0.9231, 0.8, 0.9231, 0.8286, 0.9231, 0.8286, 1.0, 0.8, 1.0, 0.8286, 0.6154, 0.8571, 0.6154, 0.8571, 0.6923, 0.8286, 0.6923, 0.8286, 0.6923, 0.8571, 0.6923, 0.8571, 0.7692, 0.8286, 0.7692, 0.8286, 0.7692, 0.8571, 0.7692, 0.8571, 0.8462, 0.8286, 0.8462, 0.8286, 0.8462, 0.8571, 0.8462, 0.8571, 0.9231, 0.8286, 0.9231, 0.8286, 0.9231, 0.8571, 0.9231, 0.8571, 1.0, 0.8286, 1.0, 0.8571, 0.6154, 0.8857, 0.6154, 0.8857, 0.6923, 0.8571, 0.6923, 0.8571, 0.6923, 0.8857, 0.6923, 0.8857, 0.7692, 0.8571, 0.7692, 0.8571, 0.7692, 0.8857, 0.7692, 0.8857, 0.8462, 0.8571, 0.8462, 0.8571, 0.8462, 0.8857, 0.8462, 0.8857, 0.9231, 0.8571, 0.9231, 0.8571, 0.9231, 0.8857, 0.9231, 0.8857, 1.0, 0.8571, 1.0, 0.8857, 0.6154, 0.9143, 0.6154, 0.9143, 0.6923, 0.8857, 0.6923, 0.8857, 0.6923, 0.9143, 0.6923, 0.9143, 0.7692, 0.8857, 0.7692, 0.8857, 0.7692, 0.9143, 0.7692, 0.9143, 0.8462, 0.8857, 0.8462, 0.8857, 0.8462, 0.9143, 0.8462, 0.9143, 0.9231, 0.8857, 0.9231, 0.8857, 0.9231, 0.9143, 0.9231, 0.9143, 1.0, 0.8857, 1.0, 0.9143, 0.6154, 0.9429, 0.6154, 0.9429, 0.6923, 0.9143, 0.6923, 0.9143, 0.6923, 0.9429, 0.6923, 0.9429, 0.7692, 0.9143, 0.7692, 0.9143, 0.7692, 0.9429, 0.7692, 0.9429, 0.8462, 0.9143, 0.8462, 0.9143, 0.8462, 0.9429, 0.8462, 0.9429, 0.9231, 0.9143, 0.9231, 0.9143, 0.9231, 0.9429, 0.9231, 0.9429, 1.0, 0.9143, 1.0, 0.9429, 0.6154, 0.9714, 0.6154, 0.9714, 0.6923, 0.9429, 0.6923, 0.9429, 0.6923, 0.9714, 0.6923, 0.9714, 0.7692, 0.9429, 0.7692, 0.9429, 0.7692, 0.9714, 0.7692, 0.9714, 0.8462, 0.9429, 0.8462, 0.9429, 0.8462, 0.9714, 0.8462, 0.9714, 0.9231, 0.9429, 0.9231, 0.9429, 0.9231, 0.9714, 0.9231, 0.9714, 1.0, 0.9429, 1.0, 0.9714, 0.6154, 1.0, 0.6154, 1.0, 0.6923, 0.9714, 0.6923, 0.9714, 0.6923, 1.0, 0.6923, 1.0, 0.7692, 0.9714, 0.7692, 0.9714, 0.7692, 1.0, 0.7692, 1.0, 0.8462, 0.9714, 0.8462, 0.9714, 0.8462, 1.0, 0.8462, 1.0, 0.9231, 0.9714, 0.9231, 0.9714, 0.9231, 1.0, 0.9231, 1.0, 1.0, 0.9714, 1.0, 2.22e-16, 0.6154, 0.02857, 0.6154, 0.02857, 0.6923, 2.22e-16, 0.6923, 2.22e-16, 0.6923, 0.02857, 0.6923, 0.02857, 0.7692, 2.22e-16, 0.7692, 2.22e-16, 0.7692, 0.02857, 0.7692, 0.02857, 0.8462, 2.22e-16, 0.8462, 2.22e-16, 0.8462, 0.02857, 0.8462, 0.02857, 0.9231, 2.22e-16, 0.9231, 2.22e-16, 0.9231, 0.02857, 0.9231, 0.02857, 1.0, 2.22e-16, 1.0, 0.02857, 0.6154, 0.05714, 0.6154, 0.05714, 0.6923, 0.02857, 0.6923, 0.02857, 0.6923, 0.05714, 0.6923, 0.05714, 0.7692, 0.02857, 0.7692, 0.02857, 0.7692, 0.05714, 0.7692, 0.05714, 0.8462, 0.02857, 0.8462, 0.02857, 0.8462, 0.05714, 0.8462, 0.05714, 0.9231, 0.02857, 0.9231, 0.02857, 0.9231, 0.05714, 0.9231, 0.05714, 1.0, 0.02857, 1.0, 0.05714, 0.6154, 0.08571, 0.6154, 0.08571, 0.6923, 0.05714, 0.6923, 0.05714, 0.6923, 0.08571, 0.6923, 0.08571, 0.7692, 0.05714, 0.7692, 0.05714, 0.7692, 0.08571, 0.7692, 0.08571, 0.8462, 0.05714, 0.8462, 0.05714, 0.8462, 0.08571, 0.8462, 0.08571, 0.9231, 0.05714, 0.9231, 0.05714, 0.9231, 0.08571, 0.9231, 0.08571, 1.0, 0.05714, 1.0, 0.08571, 0.6154, 0.1143, 0.6154, 0.1143, 0.6923, 0.08571, 0.6923, 0.08571, 0.6923, 0.1143, 0.6923, 0.1143, 0.7692, 0.08571, 0.7692, 0.08571, 0.7692, 0.1143, 0.7692, 0.1143, 0.8462, 0.08571, 0.8462, 0.08571, 0.8462, 0.1143, 0.8462, 0.1143, 0.9231, 0.08571, 0.9231, 0.08571, 0.9231, 0.1143, 0.9231, 0.1143, 1.0, 0.08571, 1.0, 0.1143, 0.6154, 0.1429, 0.6154, 0.1429, 0.6923, 0.1143, 0.6923, 0.1143, 0.6923, 0.1429, 0.6923, 0.1429, 0.7692, 0.1143, 0.7692, 0.1143, 0.7692, 0.1429, 0.7692, 0.1429, 0.8462, 0.1143, 0.8462, 0.1143, 0.8462, 0.1429, 0.8462, 0.1429, 0.9231, 0.1143, 0.9231, 0.1143, 0.9231, 0.1429, 0.9231, 0.1429, 1.0, 0.1143, 1.0, 0.1429, 0.6154, 0.1714, 0.6154, 0.1714, 0.6923, 0.1429, 0.6923, 0.1429, 0.6923, 0.1714, 0.6923, 0.1714, 0.7692, 0.1429, 0.7692, 0.1429, 0.7692, 0.1714, 0.7692, 0.1714, 0.8462, 0.1429, 0.8462, 0.1429, 0.8462, 0.1714, 0.8462, 0.1714, 0.9231, 0.1429, 0.9231, 0.1429, 0.9231, 0.1714, 0.9231, 0.1714, 1.0, 0.1429, 1.0, 0.1714, 0.6154, 0.2, 0.6154, 0.2, 0.6923, 0.1714, 0.6923, 0.1714, 0.6923, 0.2, 0.6923, 0.2, 0.7692, 0.1714, 0.7692, 0.1714, 0.7692, 0.2, 0.7692, 0.2, 0.8462, 0.1714, 0.8462, 0.1714, 0.8462, 0.2, 0.8462, 0.2, 0.9231, 0.1714, 0.9231, 0.1714, 0.9231, 0.2, 0.9231, 0.2, 1.0, 0.1714, 1.0, 0.2, 0.6154, 0.2286, 0.6154, 0.2286, 0.6923, 0.2, 0.6923, 0.2, 0.6923, 0.2286, 0.6923, 0.2286, 0.7692, 0.2, 0.7692, 0.2, 0.7692, 0.2286, 0.7692, 0.2286, 0.8462, 0.2, 0.8462, 0.2, 0.8462, 0.2286, 0.8462, 0.2286, 0.9231, 0.2, 0.9231, 0.2, 0.9231, 0.2286, 0.9231, 0.2286, 1.0, 0.2, 1.0, 0.2286, 0.6154, 0.2571, 0.6154, 0.2571, 0.6923, 0.2286, 0.6923, 0.2286, 0.6923, 0.2571, 0.6923, 0.2571, 0.7692, 0.2286, 0.7692, 0.2286, 0.7692, 0.2571, 0.7692, 0.2571, 0.8462, 0.2286, 0.8462, 0.2286, 0.8462, 0.2571, 0.8462, 0.2571, 0.9231, 0.2286, 0.9231, 0.2286, 0.9231, 0.2571, 0.9231, 0.2571, 1.0, 0.2286, 1.0, 0.2571, 0.6154, 0.2857, 0.6154, 0.2857, 0.6923, 0.2571, 0.6923, 0.2571, 0.6923, 0.2857, 0.6923, 0.2857, 0.7692, 0.2571, 0.7692, 0.2571, 0.7692, 0.2857, 0.7692, 0.2857, 0.8462, 0.2571, 0.8462, 0.2571, 0.8462, 0.2857, 0.8462, 0.2857, 0.9231, 0.2571, 0.9231, 0.2571, 0.9231, 0.2857, 0.9231, 0.2857, 1.0, 0.2571, 1.0, 0.2857, 0.6154, 0.3143, 0.6154, 0.3143, 0.6923, 0.2857, 0.6923, 0.2857, 0.6923, 0.3143, 0.6923, 0.3143, 0.7692, 0.2857, 0.7692, 0.2857, 0.7692, 0.3143, 0.7692, 0.3143, 0.8462, 0.2857, 0.8462, 0.2857, 0.8462, 0.3143, 0.8462, 0.3143, 0.9231, 0.2857, 0.9231, 0.2857, 0.9231, 0.3143, 0.9231, 0.3143, 1.0, 0.2857, 1.0, 0.3143, 0.6154, 0.3429, 0.6154, 0.3429, 0.6923, 0.3143, 0.6923, 0.3143, 0.6923, 0.3429, 0.6923, 0.3429, 0.7692, 0.3143, 0.7692, 0.3143, 0.7692, 0.3429, 0.7692, 0.3429, 0.8462, 0.3143, 0.8462, 0.3143, 0.8462, 0.3429, 0.8462, 0.3429, 0.9231, 0.3143, 0.9231, 0.3143, 0.9231, 0.3429, 0.9231, 0.3429, 1.0, 0.3143, 1.0, 0.3429, 0.6154, 0.3714, 0.6154, 0.3714, 0.6923, 0.3429, 0.6923, 0.3429, 0.6923, 0.3714, 0.6923, 0.3714, 0.7692, 0.3429, 0.7692, 0.3429, 0.7692, 0.3714, 0.7692, 0.3714, 0.8462, 0.3429, 0.8462, 0.3429, 0.8462, 0.3714, 0.8462, 0.3714, 0.9231, 0.3429, 0.9231, 0.3429, 0.9231, 0.3714, 0.9231, 0.3714, 1.0, 0.3429, 1.0, 0.3714, 0.6154, 0.4, 0.6154, 0.4, 0.6923, 0.3714, 0.6923, 0.3714, 0.6923, 0.4, 0.6923, 0.4, 0.7692, 0.3714, 0.7692, 0.3714, 0.7692, 0.4, 0.7692, 0.4, 0.8462, 0.3714, 0.8462, 0.3714, 0.8462, 0.4, 0.8462, 0.4, 0.9231, 0.3714, 0.9231, 0.3714, 0.9231, 0.4, 0.9231, 0.4, 1.0, 0.3714, 1.0, 0.4, 0.6154, 0.4286, 0.6154, 0.4286, 0.6923, 0.4, 0.6923, 0.4, 0.6923, 0.4286, 0.6923, 0.4286, 0.7692, 0.4, 0.7692, 0.4, 0.7692, 0.4286, 0.7692, 0.4286, 0.8462, 0.4, 0.8462, 0.4, 0.8462, 0.4286, 0.8462, 0.4286, 0.9231, 0.4, 0.9231, 0.4, 0.9231, 0.4286, 0.9231, 0.4286, 1.0, 0.4, 1.0, 0.4286, 0.6154, 0.4571, 0.6154, 0.4571, 0.6923, 0.4286, 0.6923, 0.4286, 0.6923, 0.4571, 0.6923, 0.4571, 0.7692, 0.4286, 0.7692, 0.4286, 0.7692, 0.4571, 0.7692, 0.4571, 0.8462, 0.4286, 0.8462, 0.4286, 0.8462, 0.4571, 0.8462, 0.4571, 0.9231, 0.4286, 0.9231, 0.4286, 0.9231, 0.4571, 0.9231, 0.4571, 1.0, 0.4286, 1.0, 0.4571, 0.6154, 0.4857, 0.6154, 0.4857, 0.6923, 0.4571, 0.6923, 0.4571, 0.6923, 0.4857, 0.6923, 0.4857, 0.7692, 0.4571, 0.7692, 0.4571, 0.7692, 0.4857, 0.7692, 0.4857, 0.8462, 0.4571, 0.8462, 0.4571, 0.8462, 0.4857, 0.8462, 0.4857, 0.9231, 0.4571, 0.9231, 0.4571, 0.9231, 0.4857, 0.9231, 0.4857, 1.0, 0.4571, 1.0, 0.4857, 0.6154, 0.5143, 0.6154, 0.5143, 0.6923, 0.4857, 0.6923, 0.4857, 0.6923, 0.5143, 0.6923, 0.5143, 0.7692, 0.4857, 0.7692, 0.4857, 0.7692, 0.5143, 0.7692, 0.5143, 0.8462, 0.4857, 0.8462, 0.4857, 0.8462, 0.5143, 0.8462, 0.5143, 0.9231, 0.4857, 0.9231, 0.4857, 0.9231, 0.5143, 0.9231, 0.5143, 1.0, 0.4857, 1.0])
me_torus_001.use_remesh_preserve_volume = False
me_torus_001.use_remesh_preserve_attributes = False
me_torus_001.use_mirror_vertex_groups = False
me_torus_001.update()

# ---- objects
ob_torus = bpy.data.objects.new('Torus', me_torus)
ob_torus_001 = bpy.data.objects.new('Torus.001', me_torus_001)

# ---- transforms, parenting, visibility, modifiers, constraints
ob_torus.location = (0.0, 0.0, 0.0)
ob_torus.lineart.crease_threshold = 0.0
_m = ob_torus.modifiers.new('Subdivision', 'SUBSURF')
_m.uv_smooth = 'PRESERVE_CORNERS'
_m.levels = 2
_m.show_only_control_edges = False
ob_torus_001.location = (0.0, 0.0, 0.0)
ob_torus_001.lineart.crease_threshold = 0.0
_m = ob_torus_001.modifiers.new('Subdivision', 'SUBSURF')
_m.uv_smooth = 'PRESERVE_CORNERS'
_m.levels = 2
_m.show_only_control_edges = False
_m = ob_torus_001.modifiers.new('Solidify', 'SOLIDIFY')
_m.offset = 1.0
_m.nonmanifold_thickness_mode = 'FIXED'
_m.nonmanifold_merge_threshold = 0.0003

# ---- collection membership
col_collection.objects.link(ob_torus)
col_collection.objects.link(ob_torus_001)

# ---- scene / render settings (as saved in the file)
scene.frame_start = 1; scene.frame_end = 250; scene.frame_set(1)
scene.render.engine = 'BLENDER_EEVEE_NEXT'
scene.cycles.use_denoising = False
scene.cycles.samples = 128
scene.cycles.sampling_pattern = 'TABULATED_SOBOL'
scene.cycles.use_adaptive_sampling = False
scene.cycles.use_light_tree = False
scene.view_settings.view_transform = 'Filmic'
bpy.context.view_layer.update()

# ---- added for rendering (the .blend has no active camera and no usable light): camera, sun
cam_auto = bpy.data.cameras.new('AutoCamera')
cam_auto.lens = 50.0
cam_auto.sensor_width = 36.0
cam_auto.clip_end = 1000.0
ob_auto_camera = bpy.data.objects.new('AutoCamera', cam_auto)
scene.collection.objects.link(ob_auto_camera)
ob_auto_camera.location = (2.15458, -2.60201, 1.74845)
ob_auto_camera.rotation_euler = (1.09748, -7.21219e-08, 0.694738)
scene.camera = ob_auto_camera
light_auto_sun = bpy.data.lights.new('AutoSun', 'SUN')
light_auto_sun.energy = 3.0
light_auto_sun.angle = 0.0523599
ob_auto_sun = bpy.data.objects.new('AutoSun', light_auto_sun)
scene.collection.objects.link(ob_auto_sun)
ob_auto_sun.rotation_euler = (0.872665, 0.174533, 0.523599)
bpy.context.view_layer.update()
